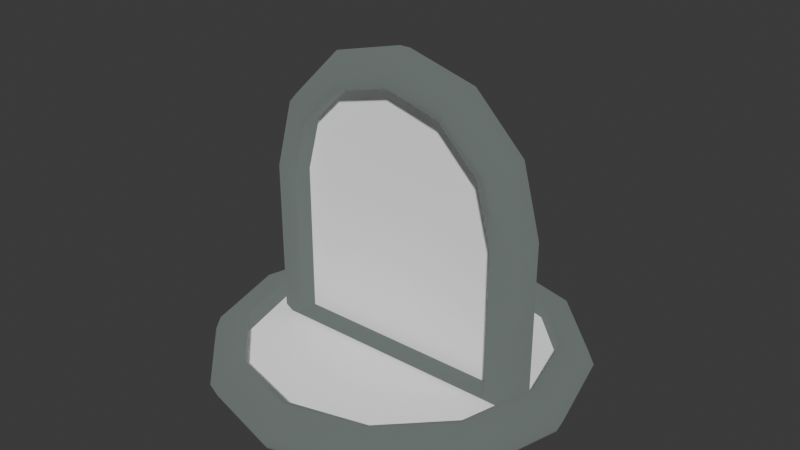 # Source: goals.blend  (saved by Blender 4.0.36; exported with 4.5.12 LTS)
import bpy
from mathutils import Matrix  # noqa: F401  (used for matrix-valued properties, if any)

bpy.ops.wm.read_factory_settings(use_empty=True)
scene = bpy.context.scene
scene.name = 'Scene'

# ---- materials (node trees are filled in below, after node groups)
mat_gate_post = bpy.data.materials.new('Gate Post')
mat_gate_post.use_backface_culling = True
mat_gate_post.use_transparent_shadow = False
mat_gate_post.diffuse_color = (0.01229, 0.01764, 0.01444, 1.0)
mat_gate_barrier = bpy.data.materials.new('Gate Barrier')
mat_gate_barrier.use_backface_culling = True
mat_gate_barrier.use_transparent_shadow = False

# ---- material node trees
mat_gate_post.use_nodes = True; mat_gate_post.node_tree.nodes.clear()
_N = mat_gate_post.node_tree.nodes; _L = mat_gate_post.node_tree.links
n0 = _N.new('ShaderNodeBsdfPrincipled'); n0.name = 'Principled BSDF'; n0.location = (10, 300)
n0.inputs[0].default_value = (0.01229, 0.01764, 0.01444, 1.0)
n0.inputs[2].default_value = 1.0
n0.inputs[27].default_value = (0.3835, 0.4475, 0.4223, 1.0)
n0.inputs[28].default_value = 0.3
n1 = _N.new('ShaderNodeOutputMaterial'); n1.name = 'Material Output'; n1.location = (320, 270)
_L.new(n0.outputs[0], n1.inputs[0])
n1.is_active_output = True
mat_gate_barrier.use_nodes = True; mat_gate_barrier.node_tree.nodes.clear()
_N = mat_gate_barrier.node_tree.nodes; _L = mat_gate_barrier.node_tree.links
n0 = _N.new('ShaderNodeBsdfPrincipled'); n0.name = 'Principled BSDF'; n0.location = (10, 300)
n0.inputs[0].default_value = (1.0, 1.0, 1.0, 1.0)
n0.inputs[1].default_value = 1.0
n0.inputs[2].default_value = 1.0
n1 = _N.new('ShaderNodeOutputMaterial'); n1.name = 'Material Output'; n1.location = (320, 270)
_L.new(n0.outputs[0], n1.inputs[0])
n1.is_active_output = True

# ---- world
world_world = bpy.data.worlds.new('World'); scene.world = world_world
world_world.use_nodes = True; world_world.node_tree.nodes.clear()
_N = world_world.node_tree.nodes; _L = world_world.node_tree.links
n0 = _N.new('ShaderNodeOutputWorld'); n0.name = 'World Output'; n0.location = (300, 300)
n1 = _N.new('ShaderNodeBackground'); n1.name = 'Background'; n1.location = (10, 300)
n1.inputs[0].default_value = (0.05088, 0.05088, 0.05088, 1.0)
_L.new(n1.outputs[0], n0.inputs[0])
n0.is_active_output = True
world_world.color = (0.05088, 0.05088, 0.05088)
world_world.use_sun_shadow = False
world_world.sun_shadow_jitter_overblur = 0.0

# ---- meshes
me_goalgate = bpy.data.meshes.new('GoalGate')
me_goalgate.from_pydata([(1.875, 4e-06, 2.0), (1.802, -0.1768, 2.0), (1.625, -0.25, 2.0), (1.448, -0.2475, 2.0), (1.448, 0.2475, 2.0), (1.625, 0.25, 2.0), (1.802, 0.1768, 2.0), (1.624, 4e-06, 2.937), (1.56, -0.1768, 2.901), (1.407, -0.25, 2.812), (1.254, -0.2475, 2.724), (1.254, 0.2475, 2.724), (1.407, 0.25, 2.812), (1.56, 0.1768, 2.901), (0.9375, 4e-06, 3.624), (0.9009, -0.1768, 3.56), (0.8125, -0.25, 3.407), (0.7241, -0.2475, 3.254), (0.7241, 4e-06, 3.254), (0.7241, 0.2475, 3.254), (0.8125, 0.25, 3.407), (0.9009, 0.1768, 3.56), (1.802, 0.1768, -4.8e-05), (1.625, 0.25, -4.8e-05), (-2.4e-05, 0.1768, -0.4268), (1.448, -0.2475, 0.04995), (1.625, -0.25, -4.8e-05), (1.802, -0.1768, -4.8e-05), (1.875, 4e-06, -4.8e-05), (1.677, 0.1768, -0.3018), (1.552, 0.25, -0.1768), (1.552, -0.25, -0.1768), (1.677, -0.1768, -0.3018), (1.729, 4e-06, -0.3536), (1.448, 0.1768, -0.4268), (1.448, 0.25, -0.2501), (1.448, 0.2475, 0.04995), (-2.4e-05, 4e-06, 0.04995), (1.448, -0.25, -0.2501), (1.448, -0.1768, -0.4268), (1.448, 4e-06, -0.5), (-2.4e-05, 0.25, -0.2501), (-2.4e-05, 0.2475, 0.04995), (-2.4e-05, -0.2475, 0.04995), (-2.4e-05, -0.25, -0.2501), (-2.4e-05, -0.1768, -0.4268), (-2.4e-05, 4e-06, -0.5), (-1.875, 4e-06, 2.0), (-1.802, -0.1768, 2.0), (-1.625, -0.25, 2.0), (-1.448, -0.2475, 2.0), (-1.448, 0.2475, 2.0), (-1.625, 0.25, 2.0), (-1.802, 0.1768, 2.0), (-1.624, 4e-06, 2.937), (-1.56, -0.1768, 2.901), (-1.407, -0.25, 2.812), (-1.254, -0.2475, 2.724), (-1.254, 4e-06, 2.724), (-1.254, 0.2475, 2.724), (-1.407, 0.25, 2.812), (-1.56, 0.1768, 2.901), (-0.9375, 4e-06, 3.624), (-0.9009, -0.1768, 3.56), (-0.8125, -0.25, 3.407), (-0.7242, -0.2475, 3.254), (-0.7242, 4e-06, 3.254), (-0.7242, 0.2475, 3.254), (-0.8125, 0.25, 3.407), (-0.9009, 0.1768, 3.56), (-1.802, 0.1768, -4.8e-05), (-1.625, 0.25, -4.8e-05), (-1.448, -0.2475, 0.04995), (-1.625, -0.25, -4.8e-05), (-1.802, -0.1768, -4.8e-05), (-1.875, 4e-06, -4.8e-05), (-1.677, 0.1768, -0.3018), (-1.552, 0.25, -0.1768), (-1.552, -0.25, -0.1768), (-1.677, -0.1768, -0.3018), (-1.729, 4e-06, -0.3536), (-1.448, 0.1768, -0.4268), (-1.448, 0.25, -0.2501), (-1.448, 0.2475, 0.04995), (-1.448, -0.25, -0.2501), (-1.448, -0.1768, -0.4268), (-1.448, 4e-06, -0.5), (-2.4e-05, 4e-06, 3.875), (-2.4e-05, -0.1768, 3.802), (-2.4e-05, -0.25, 3.625), (-2.4e-05, -0.2475, 3.448), (-2.4e-05, 4e-06, 3.448), (-2.4e-05, 0.2475, 3.448), (-2.4e-05, 0.25, 3.625), (-2.4e-05, 0.1768, 3.802), (1.448, 0.0, 2.0), (1.254, 0.0, 2.724), (1.448, 0.0, 0.05), (-1.448, 0.0, 2.0), (-1.448, 0.0, 0.05), (0.7241, 4e-06, 3.254), (-2.4e-05, 4e-06, 0.04995), (-1.254, 4e-06, 2.724), (-0.7242, 4e-06, 3.254), (-2.4e-05, 4e-06, 3.448), (1.448, 0.0, 2.0), (1.254, 0.0, 2.724), (1.448, 0.0, 0.05), (-1.448, 0.0, 2.0), (-1.448, 0.0, 0.05), (-1.7e-05, 0.0, 2.0), (-1.7e-05, 0.0, 2.724)], [], [(7, 8, 0), (8, 1, 0), (8, 9, 1), (9, 2, 1), (9, 10, 2), (10, 3, 2), (10, 96, 3), (96, 95, 3), (96, 11, 95), (11, 4, 95), (11, 12, 4), (12, 5, 4), (12, 13, 5), (13, 6, 5), (13, 7, 6), (7, 0, 6), (14, 15, 7), (15, 8, 7), (15, 16, 8), (16, 9, 8), (16, 17, 9), (17, 10, 9), (17, 18, 10), (18, 96, 10), (18, 19, 96), (19, 11, 96), (19, 20, 11), (20, 12, 11), (20, 21, 12), (21, 13, 12), (21, 14, 13), (14, 7, 13), (1, 27, 0), (27, 28, 0), (2, 26, 1), (26, 27, 1), (6, 22, 5), (22, 23, 5), (95, 97, 3), (97, 25, 3), (4, 36, 95), (36, 97, 95), (3, 25, 2), (25, 26, 2), (5, 23, 4), (23, 36, 4), (0, 28, 6), (28, 22, 6), (22, 29, 23), (29, 30, 23), (25, 31, 26), (26, 31, 27), (31, 32, 27), (28, 33, 22), (33, 29, 22), (27, 32, 28), (32, 33, 28), (23, 30, 36), (31, 38, 32), (38, 39, 32), (32, 39, 33), (39, 40, 33), (30, 35, 36), (29, 34, 30), (34, 35, 30), (33, 40, 29), (40, 34, 29), (25, 38, 31), (34, 24, 35), (24, 41, 35), (40, 46, 34), (46, 24, 34), (25, 43, 38), (43, 44, 38), (38, 44, 39), (44, 45, 39), (97, 37, 25), (37, 43, 25), (39, 45, 40), (45, 46, 40), (35, 41, 36), (41, 42, 36), (36, 42, 97), (42, 37, 97), (48, 55, 47), (55, 54, 47), (49, 56, 48), (56, 55, 48), (50, 57, 49), (57, 56, 49), (98, 58, 50), (58, 57, 50), (51, 59, 98), (59, 58, 98), (52, 60, 51), (60, 59, 51), (53, 61, 52), (61, 60, 52), (47, 54, 53), (54, 61, 53), (55, 63, 54), (63, 62, 54), (56, 64, 55), (64, 63, 55), (57, 65, 56), (65, 64, 56), (58, 66, 57), (66, 65, 57), (59, 67, 58), (67, 66, 58), (60, 68, 59), (68, 67, 59), (61, 69, 60), (69, 68, 60), (54, 62, 61), (62, 69, 61), (75, 74, 47), (74, 48, 47), (74, 73, 48), (73, 49, 48), (71, 70, 52), (70, 53, 52), (72, 99, 50), (99, 98, 50), (99, 83, 98), (83, 51, 98), (73, 72, 49), (72, 50, 49), (83, 71, 51), (71, 52, 51), (70, 75, 53), (75, 47, 53), (77, 76, 71), (76, 70, 71), (78, 72, 73), (79, 78, 74), (78, 73, 74), (76, 80, 70), (80, 75, 70), (80, 79, 75), (79, 74, 75), (77, 71, 83), (85, 84, 79), (84, 78, 79), (86, 85, 80), (85, 79, 80), (82, 77, 83), (82, 81, 77), (81, 76, 77), (81, 86, 76), (86, 80, 76), (84, 72, 78), (41, 24, 82), (24, 81, 82), (24, 46, 81), (46, 86, 81), (44, 43, 84), (43, 72, 84), (45, 44, 85), (44, 84, 85), (43, 37, 72), (37, 99, 72), (46, 45, 86), (45, 85, 86), (42, 41, 83), (41, 82, 83), (37, 42, 99), (42, 83, 99), (89, 16, 88), (16, 15, 88), (90, 17, 89), (17, 16, 89), (91, 18, 90), (18, 17, 90), (92, 19, 91), (19, 18, 91), (93, 20, 92), (20, 19, 92), (94, 21, 93), (21, 20, 93), (87, 14, 94), (14, 21, 94), (88, 15, 87), (15, 14, 87), (64, 89, 63), (89, 88, 63), (65, 90, 64), (90, 89, 64), (66, 91, 65), (91, 90, 65), (67, 92, 66), (92, 91, 66), (68, 93, 67), (93, 92, 67), (69, 94, 68), (94, 93, 68), (62, 87, 69), (87, 94, 69), (63, 88, 62), (88, 87, 62), (110, 108, 101), (108, 109, 101), (105, 110, 107), (110, 101, 107), (111, 102, 110), (102, 108, 110), (106, 111, 105), (111, 110, 105), (104, 103, 111), (103, 102, 111), (100, 104, 106), (104, 111, 106)])
me_goalgate.polygons.foreach_set('use_smooth', [True] * 212)
me_goalgate.polygons.foreach_set('material_index', [0, 0, 0, 0, 0, 0, 0, 0, 0, 0, 0, 0, 0, 0, 0, 0, 0, 0, 0, 0, 0, 0, 0, 0, 0, 0, 0, 0, 0, 0, 0, 0, 0, 0, 0, 0, 0, 0, 0, 0, 0, 0, 0, 0, 0, 0, 0, 0, 0, 0, 0, 0, 0, 0, 0, 0, 0, 0, 0, 0, 0, 0, 0, 0, 0, 0, 0, 0, 0, 0, 0, 0, 0, 0, 0, 0, 0, 0, 0, 0, 0, 0, 0, 0, 0, 0, 0, 0, 0, 0, 0, 0, 0, 0, 0, 0, 0, 0, 0, 0, 0, 0, 0, 0, 0, 0, 0, 0, 0, 0, 0, 0, 0, 0, 0, 0, 0, 0, 0, 0, 0, 0, 0, 0, 0, 0, 0, 0, 0, 0, 0, 0, 0, 0, 0, 0, 0, 0, 0, 0, 0, 0, 0, 0, 0, 0, 0, 0, 0, 0, 0, 0, 0, 0, 0, 0, 0, 0, 0, 0, 0, 0, 0, 0, 0, 0, 0, 0, 0, 0, 0, 0, 0, 0, 0, 0, 0, 0, 0, 0, 0, 0, 0, 0, 0, 0, 0, 0, 0, 0, 0, 0, 0, 0, 0, 0, 0, 0, 0, 0, 1, 1, 1, 1, 1, 1, 1, 1, 1, 1, 1, 1])
_uv = me_goalgate.uv_layers.new(name='UVMap')
_uv.uv.foreach_set('vector', [0.8557, 0.7738, 0.8418, 0.7658, 0.9107, 0.5685, 0.8418, 0.7658, 0.8947, 0.5685, 0.9107, 0.5685, 0.8418, 0.7658, 0.8083, 0.7464, 0.8947, 0.5685, 0.8083, 0.7464, 0.8559, 0.5685, 0.8947, 0.5685, 0.8083, 0.7464, 0.7747, 0.7271, 0.8559, 0.5685, 0.7747, 0.7271, 0.8172, 0.5685, 0.8559, 0.5685, 0.7747, 0.7271, 0.7747, 0.7271, 0.8172, 0.5685, 0.7747, 0.7271, 0.8172, 0.5685, 0.8172, 0.5685, 0.7747, 0.7271, 0.7747, 0.7271, 0.8172, 0.5685, 0.7747, 0.7271, 0.8172, 0.5685, 0.8172, 0.5685, 0.7747, 0.7271, 0.8083, 0.7464, 0.8172, 0.5685, 0.8083, 0.7464, 0.8559, 0.5685, 0.8172, 0.5685, 0.8083, 0.7464, 0.8418, 0.7658, 0.8559, 0.5685, 0.8418, 0.7658, 0.8947, 0.5685, 0.8559, 0.5685, 0.8418, 0.7658, 0.8557, 0.7738, 0.8947, 0.5685, 0.8557, 0.7738, 0.9107, 0.5685, 0.8947, 0.5685, 0.7053, 0.9241, 0.6973, 0.9102, 0.8557, 0.7738, 0.6973, 0.9102, 0.8418, 0.7658, 0.8557, 0.7738, 0.6973, 0.9102, 0.678, 0.8767, 0.8418, 0.7658, 0.678, 0.8767, 0.8083, 0.7464, 0.8418, 0.7658, 0.678, 0.8767, 0.6586, 0.8432, 0.8083, 0.7464, 0.6586, 0.8432, 0.7747, 0.7271, 0.8083, 0.7464, 0.6586, 0.8432, 0.6586, 0.8432, 0.7747, 0.7271, 0.6586, 0.8432, 0.7747, 0.7271, 0.7747, 0.7271, 0.6586, 0.8432, 0.6586, 0.8432, 0.7747, 0.7271, 0.6586, 0.8432, 0.7747, 0.7271, 0.7747, 0.7271, 0.6586, 0.8432, 0.678, 0.8767, 0.7747, 0.7271, 0.678, 0.8767, 0.8083, 0.7464, 0.7747, 0.7271, 0.678, 0.8767, 0.6973, 0.9102, 0.8083, 0.7464, 0.6973, 0.9102, 0.8418, 0.7658, 0.8083, 0.7464, 0.6973, 0.9102, 0.7053, 0.9241, 0.8418, 0.7658, 0.7053, 0.9241, 0.8557, 0.7738, 0.8418, 0.7658, 0.8947, 0.5685, 0.8947, 0.1304, 0.9107, 0.5685, 0.8947, 0.1304, 0.9107, 0.1304, 0.9107, 0.5685, 0.8559, 0.5685, 0.8559, 0.1304, 0.8947, 0.5685, 0.8559, 0.1304, 0.8947, 0.1304, 0.8947, 0.5685, 0.8947, 0.5685, 0.8947, 0.1304, 0.8559, 0.5685, 0.8947, 0.1304, 0.8559, 0.1304, 0.8559, 0.5685, 0.8172, 0.5685, 0.8172, 0.1413, 0.8172, 0.5685, 0.8172, 0.1413, 0.8172, 0.1413, 0.8172, 0.5685, 0.8172, 0.5685, 0.8172, 0.1413, 0.8172, 0.5685, 0.8172, 0.1413, 0.8172, 0.1413, 0.8172, 0.5685, 0.8172, 0.5685, 0.8172, 0.1413, 0.8559, 0.5685, 0.8172, 0.1413, 0.8559, 0.1304, 0.8559, 0.5685, 0.8559, 0.5685, 0.8559, 0.1304, 0.8172, 0.5685, 0.8559, 0.1304, 0.8172, 0.1413, 0.8172, 0.5685, 0.9107, 0.5685, 0.9107, 0.1304, 0.8947, 0.5685, 0.9107, 0.1304, 0.8947, 0.1304, 0.8947, 0.5685, 0.8947, 0.1304, 0.8673, 0.06427, 0.8559, 0.1304, 0.8673, 0.06427, 0.8399, 0.09165, 0.8559, 0.1304, 0.8172, 0.1413, 0.8399, 0.09165, 0.8559, 0.1304, 0.8559, 0.1304, 0.8399, 0.09165, 0.8947, 0.1304, 0.8399, 0.09165, 0.8673, 0.06427, 0.8947, 0.1304, 0.9107, 0.1304, 0.8786, 0.05293, 0.8947, 0.1304, 0.8786, 0.05293, 0.8673, 0.06427, 0.8947, 0.1304, 0.8947, 0.1304, 0.8673, 0.06427, 0.9107, 0.1304, 0.8673, 0.06427, 0.8786, 0.05293, 0.9107, 0.1304, 0.8559, 0.1304, 0.8399, 0.09165, 0.8172, 0.1413, 0.8399, 0.09165, 0.8172, 0.07561, 0.8673, 0.06427, 0.8172, 0.07561, 0.8172, 0.0369, 0.8673, 0.06427, 0.8673, 0.06427, 0.8172, 0.0369, 0.8786, 0.05293, 0.8172, 0.0369, 0.8172, 0.02084, 0.8786, 0.05293, 0.8399, 0.09165, 0.8172, 0.07561, 0.8172, 0.1413, 0.8673, 0.06427, 0.8172, 0.0369, 0.8399, 0.09165, 0.8172, 0.0369, 0.8172, 0.07561, 0.8399, 0.09165, 0.8786, 0.05293, 0.8172, 0.02084, 0.8673, 0.06427, 0.8172, 0.02084, 0.8172, 0.0369, 0.8673, 0.06427, 0.8172, 0.1413, 0.8172, 0.07561, 0.8399, 0.09165, 0.8172, 0.0369, 0.5, 0.0369, 0.8172, 0.07561, 0.5, 0.0369, 0.5, 0.07561, 0.8172, 0.07561, 0.8172, 0.02084, 0.5, 0.02084, 0.8172, 0.0369, 0.5, 0.02084, 0.5, 0.0369, 0.8172, 0.0369, 0.8172, 0.1413, 0.5, 0.1413, 0.8172, 0.07561, 0.5, 0.1413, 0.5, 0.07561, 0.8172, 0.07561, 0.8172, 0.07561, 0.5, 0.07561, 0.8172, 0.0369, 0.5, 0.07561, 0.5, 0.0369, 0.8172, 0.0369, 0.8172, 0.1413, 0.5, 0.1413, 0.8172, 0.1413, 0.5, 0.1413, 0.5, 0.1413, 0.8172, 0.1413, 0.8172, 0.0369, 0.5, 0.0369, 0.8172, 0.02084, 0.5, 0.0369, 0.5, 0.02084, 0.8172, 0.02084, 0.8172, 0.07561, 0.5, 0.07561, 0.8172, 0.1413, 0.5, 0.07561, 0.5, 0.1413, 0.8172, 0.1413, 0.8172, 0.1413, 0.5, 0.1413, 0.8172, 0.1413, 0.5, 0.1413, 0.5, 0.1413, 0.8172, 0.1413, 0.1053, 0.5685, 0.1582, 0.7658, 0.08928, 0.5685, 0.1582, 0.7658, 0.1443, 0.7738, 0.08928, 0.5685, 0.144, 0.5685, 0.1917, 0.7464, 0.1053, 0.5685, 0.1917, 0.7464, 0.1582, 0.7658, 0.1053, 0.5685, 0.1828, 0.5685, 0.2253, 0.7271, 0.144, 0.5685, 0.2253, 0.7271, 0.1917, 0.7464, 0.144, 0.5685, 0.1828, 0.5685, 0.2253, 0.7271, 0.1828, 0.5685, 0.2253, 0.7271, 0.2253, 0.7271, 0.1828, 0.5685, 0.1828, 0.5685, 0.2253, 0.7271, 0.1828, 0.5685, 0.2253, 0.7271, 0.2253, 0.7271, 0.1828, 0.5685, 0.144, 0.5685, 0.1917, 0.7464, 0.1828, 0.5685, 0.1917, 0.7464, 0.2253, 0.7271, 0.1828, 0.5685, 0.1053, 0.5685, 0.1582, 0.7658, 0.144, 0.5685, 0.1582, 0.7658, 0.1917, 0.7464, 0.144, 0.5685, 0.08928, 0.5685, 0.1443, 0.7738, 0.1053, 0.5685, 0.1443, 0.7738, 0.1582, 0.7658, 0.1053, 0.5685, 0.1582, 0.7658, 0.3027, 0.9102, 0.1443, 0.7738, 0.3027, 0.9102, 0.2946, 0.9241, 0.1443, 0.7738, 0.1917, 0.7464, 0.322, 0.8767, 0.1582, 0.7658, 0.322, 0.8767, 0.3027, 0.9102, 0.1582, 0.7658, 0.2253, 0.7271, 0.3414, 0.8432, 0.1917, 0.7464, 0.3414, 0.8432, 0.322, 0.8767, 0.1917, 0.7464, 0.2253, 0.7271, 0.3414, 0.8432, 0.2253, 0.7271, 0.3414, 0.8432, 0.3414, 0.8432, 0.2253, 0.7271, 0.2253, 0.7271, 0.3414, 0.8432, 0.2253, 0.7271, 0.3414, 0.8432, 0.3414, 0.8432, 0.2253, 0.7271, 0.1917, 0.7464, 0.322, 0.8767, 0.2253, 0.7271, 0.322, 0.8767, 0.3414, 0.8432, 0.2253, 0.7271, 0.1582, 0.7658, 0.3027, 0.9102, 0.1917, 0.7464, 0.3027, 0.9102, 0.322, 0.8767, 0.1917, 0.7464, 0.1443, 0.7738, 0.2946, 0.9241, 0.1582, 0.7658, 0.2946, 0.9241, 0.3027, 0.9102, 0.1582, 0.7658, 0.08928, 0.1304, 0.1053, 0.1304, 0.08928, 0.5685, 0.1053, 0.1304, 0.1053, 0.5685, 0.08928, 0.5685, 0.1053, 0.1304, 0.144, 0.1304, 0.1053, 0.5685, 0.144, 0.1304, 0.144, 0.5685, 0.1053, 0.5685, 0.144, 0.1304, 0.1053, 0.1304, 0.144, 0.5685, 0.1053, 0.1304, 0.1053, 0.5685, 0.144, 0.5685, 0.1828, 0.1413, 0.1828, 0.1413, 0.1828, 0.5685, 0.1828, 0.1413, 0.1828, 0.5685, 0.1828, 0.5685, 0.1828, 0.1413, 0.1828, 0.1413, 0.1828, 0.5685, 0.1828, 0.1413, 0.1828, 0.5685, 0.1828, 0.5685, 0.144, 0.1304, 0.1828, 0.1413, 0.144, 0.5685, 0.1828, 0.1413, 0.1828, 0.5685, 0.144, 0.5685, 0.1828, 0.1413, 0.144, 0.1304, 0.1828, 0.5685, 0.144, 0.1304, 0.144, 0.5685, 0.1828, 0.5685, 0.1053, 0.1304, 0.08928, 0.1304, 0.1053, 0.5685, 0.08928, 0.1304, 0.08928, 0.5685, 0.1053, 0.5685, 0.1601, 0.09165, 0.1327, 0.06427, 0.144, 0.1304, 0.1327, 0.06427, 0.1053, 0.1304, 0.144, 0.1304, 0.1601, 0.09165, 0.1828, 0.1413, 0.144, 0.1304, 0.1327, 0.06427, 0.1601, 0.09165, 0.1053, 0.1304, 0.1601, 0.09165, 0.144, 0.1304, 0.1053, 0.1304, 0.1327, 0.06427, 0.1214, 0.05293, 0.1053, 0.1304, 0.1214, 0.05293, 0.08928, 0.1304, 0.1053, 0.1304, 0.1214, 0.05293, 0.1327, 0.06427, 0.08928, 0.1304, 0.1327, 0.06427, 0.1053, 0.1304, 0.08928, 0.1304, 0.1601, 0.09165, 0.144, 0.1304, 0.1828, 0.1413, 0.1828, 0.0369, 0.1828, 0.07561, 0.1327, 0.06427, 0.1828, 0.07561, 0.1601, 0.09165, 0.1327, 0.06427, 0.1828, 0.02084, 0.1828, 0.0369, 0.1214, 0.05293, 0.1828, 0.0369, 0.1327, 0.06427, 0.1214, 0.05293, 0.1828, 0.07561, 0.1601, 0.09165, 0.1828, 0.1413, 0.1828, 0.07561, 0.1828, 0.0369, 0.1601, 0.09165, 0.1828, 0.0369, 0.1327, 0.06427, 0.1601, 0.09165, 0.1828, 0.0369, 0.1828, 0.02084, 0.1327, 0.06427, 0.1828, 0.02084, 0.1214, 0.05293, 0.1327, 0.06427, 0.1828, 0.07561, 0.1828, 0.1413, 0.1601, 0.09165, 0.5, 0.07561, 0.5, 0.0369, 0.1828, 0.07561, 0.5, 0.0369, 0.1828, 0.0369, 0.1828, 0.07561, 0.5, 0.0369, 0.5, 0.02084, 0.1828, 0.0369, 0.5, 0.02084, 0.1828, 0.02084, 0.1828, 0.0369, 0.5, 0.07561, 0.5, 0.1413, 0.1828, 0.07561, 0.5, 0.1413, 0.1828, 0.1413, 0.1828, 0.07561, 0.5, 0.0369, 0.5, 0.07561, 0.1828, 0.0369, 0.5, 0.07561, 0.1828, 0.07561, 0.1828, 0.0369, 0.5, 0.1413, 0.5, 0.1413, 0.1828, 0.1413, 0.5, 0.1413, 0.1828, 0.1413, 0.1828, 0.1413, 0.5, 0.02084, 0.5, 0.0369, 0.1828, 0.02084, 0.5, 0.0369, 0.1828, 0.0369, 0.1828, 0.02084, 0.5, 0.1413, 0.5, 0.07561, 0.1828, 0.1413, 0.5, 0.07561, 0.1828, 0.07561, 0.1828, 0.1413, 0.5, 0.1413, 0.5, 0.1413, 0.1828, 0.1413, 0.5, 0.1413, 0.1828, 0.1413, 0.1828, 0.1413, 0.5, 0.9244, 0.678, 0.8767, 0.5, 0.9631, 0.678, 0.8767, 0.6973, 0.9102, 0.5, 0.9631, 0.5, 0.8857, 0.6586, 0.8432, 0.5, 0.9244, 0.6586, 0.8432, 0.678, 0.8767, 0.5, 0.9244, 0.5, 0.8857, 0.6586, 0.8432, 0.5, 0.8857, 0.6586, 0.8432, 0.6586, 0.8432, 0.5, 0.8857, 0.5, 0.8857, 0.6586, 0.8432, 0.5, 0.8857, 0.6586, 0.8432, 0.6586, 0.8432, 0.5, 0.8857, 0.5, 0.9244, 0.678, 0.8767, 0.5, 0.8857, 0.678, 0.8767, 0.6586, 0.8432, 0.5, 0.8857, 0.5, 0.9631, 0.6973, 0.9102, 0.5, 0.9244, 0.6973, 0.9102, 0.678, 0.8767, 0.5, 0.9244, 0.5, 0.9792, 0.7053, 0.9241, 0.5, 0.9631, 0.7053, 0.9241, 0.6973, 0.9102, 0.5, 0.9631, 0.5, 0.9631, 0.6973, 0.9102, 0.5, 0.9792, 0.6973, 0.9102, 0.7053, 0.9241, 0.5, 0.9792, 0.322, 0.8767, 0.5, 0.9244, 0.3027, 0.9102, 0.5, 0.9244, 0.5, 0.9631, 0.3027, 0.9102, 0.3414, 0.8432, 0.5, 0.8857, 0.322, 0.8767, 0.5, 0.8857, 0.5, 0.9244, 0.322, 0.8767, 0.3414, 0.8432, 0.5, 0.8857, 0.3414, 0.8432, 0.5, 0.8857, 0.5, 0.8857, 0.3414, 0.8432, 0.3414, 0.8432, 0.5, 0.8857, 0.3414, 0.8432, 0.5, 0.8857, 0.5, 0.8857, 0.3414, 0.8432, 0.322, 0.8767, 0.5, 0.9244, 0.3414, 0.8432, 0.5, 0.9244, 0.5, 0.8857, 0.3414, 0.8432, 0.3027, 0.9102, 0.5, 0.9631, 0.322, 0.8767, 0.5, 0.9631, 0.5, 0.9244, 0.322, 0.8767, 0.2946, 0.9241, 0.5, 0.9792, 0.3027, 0.9102, 0.5, 0.9792, 0.5, 0.9631, 0.3027, 0.9102, 0.3027, 0.9102, 0.5, 0.9631, 0.2946, 0.9241, 0.5, 0.9631, 0.5, 0.9792, 0.2946, 0.9241, 0.5, 0.5685, 0.1828, 0.5685, 0.5, 0.1413, 0.1828, 0.5685, 0.1828, 0.1413, 0.5, 0.1413, 0.8172, 0.5685, 0.5, 0.5685, 0.8172, 0.1413, 0.5, 0.5685, 0.5, 0.1413, 0.8172, 0.1413, 0.5, 0.7271, 0.2253, 0.7271, 0.5, 0.5685, 0.2253, 0.7271, 0.1828, 0.5685, 0.5, 0.5685, 0.7747, 0.7271, 0.5, 0.7271, 0.8172, 0.5685, 0.5, 0.7271, 0.5, 0.5685, 0.8172, 0.5685, 0.5, 0.8857, 0.3414, 0.8432, 0.5, 0.7271, 0.3414, 0.8432, 0.2253, 0.7271, 0.5, 0.7271, 0.6586, 0.8432, 0.5, 0.8857, 0.7747, 0.7271, 0.5, 0.8857, 0.5, 0.7271, 0.7747, 0.7271])
me_goalgate.materials.append(mat_gate_post)
me_goalgate.materials.append(mat_gate_barrier)
me_goalgate.update()
me_goalgate.normals_split_custom_set([tuple(v) for v in zip(*[iter([0.866, -8.044e-06, 0.5, 0.6376, -0.6767, 0.3681, 0.992, 3.872e-06, 0.1266, 0.6376, -0.6767, 0.3681, 0.7181, -0.6894, 0.09505, 0.992, 3.872e-06, 0.1266, 0.6376, -0.6767, 0.3681, 0.3424, -0.9237, 0.1721, 0.7181, -0.6894, 0.09505, 0.3424, -0.9237, 0.1721, 0.2931, -0.9556, 0.02972, 0.7181, -0.6894, 0.09505, 0.3424, -0.9237, 0.1721, -0.7081, -0.1636, -0.6869, 0.2931, -0.9556, 0.02972, -0.7081, -0.1636, -0.6869, -0.4685, -0.8771, -0.106, 0.2931, -0.9556, 0.02972, -0.7081, -0.1636, -0.6869, -0.4873, -4.345e-05, -0.8733, -0.4685, -0.8771, -0.106, -0.4873, -4.345e-05, -0.8733, -0.9491, -0.3005, -0.09403, -0.4685, -0.8771, -0.106, -0.4873, -4.345e-05, -0.8733, -0.4665, 0.6469, -0.6032, -0.9491, -0.3005, -0.09403, -0.4665, 0.6469, -0.6032, -0.7639, 0.6375, -0.1007, -0.9491, -0.3005, -0.09403, -0.4665, 0.6469, -0.6032, 0.1907, 0.9755, 0.1101, -0.7639, 0.6375, -0.1007, 0.1907, 0.9755, 0.1101, 0.2029, 0.9787, 0.03173, -0.7639, 0.6375, -0.1007, 0.1907, 0.9755, 0.1101, 0.6376, 0.6767, 0.3681, 0.2029, 0.9787, 0.03173, 0.6376, 0.6767, 0.3681, 0.7181, 0.6894, 0.09506, 0.2029, 0.9787, 0.03173, 0.6376, 0.6767, 0.3681, 0.866, -8.044e-06, 0.5, 0.7181, 0.6894, 0.09506, 0.866, -8.044e-06, 0.5, 0.992, 3.872e-06, 0.1266, 0.7181, 0.6894, 0.09506, 0.5, -2.208e-05, 0.866, 0.3681, -0.6768, 0.6375, 0.866, -8.044e-06, 0.5, 0.3681, -0.6768, 0.6375, 0.6376, -0.6767, 0.3681, 0.866, -8.044e-06, 0.5, 0.3681, -0.6768, 0.6375, 0.11, -0.9755, 0.1906, 0.6376, -0.6767, 0.3681, 0.11, -0.9755, 0.1906, 0.3424, -0.9237, 0.1721, 0.6376, -0.6767, 0.3681, 0.11, -0.9755, 0.1906, -0.768, -0.5093, -0.3883, 0.3424, -0.9237, 0.1721, -0.768, -0.5093, -0.3883, -0.7081, -0.1636, -0.6869, 0.3424, -0.9237, 0.1721, -0.768, -0.5093, -0.3883, -0.2295, 2.991e-05, -0.9733, -0.7081, -0.1636, -0.6869, -0.2295, 2.991e-05, -0.9733, -0.4873, -4.345e-05, -0.8733, -0.7081, -0.1636, -0.6869, -0.2295, 2.991e-05, -0.9733, -0.1472, 0.6758, -0.7222, -0.4873, -4.345e-05, -0.8733, -0.1472, 0.6758, -0.7222, -0.4665, 0.6469, -0.6032, -0.4873, -4.345e-05, -0.8733, -0.1472, 0.6758, -0.7222, 0.11, 0.9755, 0.1906, -0.4665, 0.6469, -0.6032, 0.11, 0.9755, 0.1906, 0.1907, 0.9755, 0.1101, -0.4665, 0.6469, -0.6032, 0.11, 0.9755, 0.1906, 0.3681, 0.6768, 0.6375, 0.1907, 0.9755, 0.1101, 0.3681, 0.6768, 0.6375, 0.6376, 0.6767, 0.3681, 0.1907, 0.9755, 0.1101, 0.3681, 0.6768, 0.6375, 0.5, -2.208e-05, 0.866, 0.6376, 0.6767, 0.3681, 0.5, -2.208e-05, 0.866, 0.866, -8.044e-06, 0.5, 0.6376, 0.6767, 0.3681, 0.7181, -0.6894, 0.09505, 0.7195, -0.6793, -0.1445, 0.992, 3.872e-06, 0.1266, 0.7195, -0.6793, -0.1445, 0.9824, -1.526e-05, -0.1866, 0.992, 3.872e-06, 0.1266, 0.2931, -0.9556, 0.02972, 0.2118, -0.9761, -0.04822, 0.7181, -0.6894, 0.09505, 0.2118, -0.9761, -0.04822, 0.7195, -0.6793, -0.1445, 0.7181, -0.6894, 0.09505, 0.7181, 0.6894, 0.09506, 0.7194, 0.6794, -0.1448, 0.2029, 0.9787, 0.03173, 0.7194, 0.6794, -0.1448, 0.2119, 0.9764, -0.04218, 0.2029, 0.9787, 0.03173, -0.9491, -0.3005, -0.09403, -0.7072, -7.403e-06, 0.7071, -0.4685, -0.8771, -0.106, -0.7072, -7.403e-06, 0.7071, -0.308, -0.9013, 0.3045, -0.4685, -0.8771, -0.106, -0.7639, 0.6375, -0.1007, -0.3078, 0.9005, 0.3072, -0.9491, -0.3005, -0.09403, -0.3078, 0.9005, 0.3072, -0.7072, -7.403e-06, 0.7071, -0.9491, -0.3005, -0.09403, -0.4685, -0.8771, -0.106, -0.308, -0.9013, 0.3045, 0.2931, -0.9556, 0.02972, -0.308, -0.9013, 0.3045, 0.2118, -0.9761, -0.04822, 0.2931, -0.9556, 0.02972, 0.2029, 0.9787, 0.03173, 0.2119, 0.9764, -0.04218, -0.7639, 0.6375, -0.1007, 0.2119, 0.9764, -0.04218, -0.3078, 0.9005, 0.3072, -0.7639, 0.6375, -0.1007, 0.992, 3.872e-06, 0.1266, 0.9824, -1.526e-05, -0.1866, 0.7181, 0.6894, 0.09506, 0.9824, -1.526e-05, -0.1866, 0.7194, 0.6794, -0.1448, 0.7181, 0.6894, 0.09506, 0.7194, 0.6794, -0.1448, 0.5654, 0.7596, -0.3214, 0.2119, 0.9764, -0.04218, 0.5654, 0.7596, -0.3214, 0.1789, 0.973, -0.1458, 0.2119, 0.9764, -0.04218, -0.308, -0.9013, 0.3045, 0.1791, -0.9755, -0.1275, 0.2118, -0.9761, -0.04822, 0.2118, -0.9761, -0.04822, 0.1791, -0.9755, -0.1275, 0.7195, -0.6793, -0.1445, 0.1791, -0.9755, -0.1275, 0.6592, -0.6854, -0.3093, 0.7195, -0.6793, -0.1445, 0.9824, -1.526e-05, -0.1866, 0.8388, 0.1007, -0.535, 0.7194, 0.6794, -0.1448, 0.8388, 0.1007, -0.535, 0.5654, 0.7596, -0.3214, 0.7194, 0.6794, -0.1448, 0.7195, -0.6793, -0.1445, 0.6592, -0.6854, -0.3093, 0.9824, -1.526e-05, -0.1866, 0.6592, -0.6854, -0.3093, 0.8388, 0.1007, -0.535, 0.9824, -1.526e-05, -0.1866, 0.2119, 0.9764, -0.04218, 0.1789, 0.973, -0.1458, -0.3078, 0.9005, 0.3072, 0.1791, -0.9755, -0.1275, 0.07496, -0.9729, -0.2186, 0.6592, -0.6854, -0.3093, 0.07496, -0.9729, -0.2186, -0.06559, -0.6349, -0.7698, 0.6592, -0.6854, -0.3093, 0.6592, -0.6854, -0.3093, -0.06559, -0.6349, -0.7698, 0.8388, 0.1007, -0.535, -0.06559, -0.6349, -0.7698, 0.5932, -0.1698, -0.7869, 0.8388, 0.1007, -0.535, 0.1789, 0.973, -0.1458, 0.09124, 0.9726, -0.214, -0.3078, 0.9005, 0.3072, 0.5654, 0.7596, -0.3214, 0.3478, 0.831, -0.4341, 0.1789, 0.973, -0.1458, 0.3478, 0.831, -0.4341, 0.09124, 0.9726, -0.214, 0.1789, 0.973, -0.1458, 0.8388, 0.1007, -0.535, 0.5932, -0.1698, -0.7869, 0.5654, 0.7596, -0.3214, 0.5932, -0.1698, -0.7869, 0.3478, 0.831, -0.4341, 0.5654, 0.7596, -0.3214, -0.308, -0.9013, 0.3045, 0.07496, -0.9729, -0.2186, 0.1791, -0.9755, -0.1275, 0.3478, 0.831, -0.4341, 0.0, 0.707, -0.7072, 0.09124, 0.9726, -0.214, 0.0, 0.707, -0.7072, 0.0, 0.9816, -0.191, 0.09124, 0.9726, -0.214, 0.5932, -0.1698, -0.7869, 0.00017, 0.3831, -0.9237, 0.3478, 0.831, -0.4341, 0.00017, 0.3831, -0.9237, 0.0, 0.707, -0.7072, 0.3478, 0.831, -0.4341, -0.308, -0.9013, 0.3045, 0.0, -0.7041, 0.7101, 0.07496, -0.9729, -0.2186, 0.0, -0.7041, 0.7101, 0.0, -0.9816, -0.191, 0.07496, -0.9729, -0.2186, 0.07496, -0.9729, -0.2186, 0.0, -0.9816, -0.191, -0.06559, -0.6349, -0.7698, 0.0, -0.9816, -0.191, 0.0, -0.707, -0.7072, -0.06559, -0.6349, -0.7698, -0.7072, -7.403e-06, 0.7071, -3.709e-10, -1.001e-05, 1.0, -0.308, -0.9013, 0.3045, -3.709e-10, -1.001e-05, 1.0, 0.0, -0.7041, 0.7101, -0.308, -0.9013, 0.3045, -0.06559, -0.6349, -0.7698, 0.0, -0.707, -0.7072, 0.5932, -0.1698, -0.7869, 0.0, -0.707, -0.7072, 0.00017, 0.3831, -0.9237, 0.5932, -0.1698, -0.7869, 0.09124, 0.9726, -0.214, 0.0, 0.9816, -0.191, -0.3078, 0.9005, 0.3072, 0.0, 0.9816, -0.191, -4.884e-10, 0.7042, 0.71, -0.3078, 0.9005, 0.3072, -0.3078, 0.9005, 0.3072, -4.884e-10, 0.7042, 0.71, -0.7072, -7.403e-06, 0.7071, -4.884e-10, 0.7042, 0.71, -3.709e-10, -1.001e-05, 1.0, -0.7072, -7.403e-06, 0.7071, -0.6355, -0.68, 0.3658, -0.7113, -0.6781, 0.1853, -0.9712, 0.233, -0.04878, -0.7113, -0.6781, 0.1853, -0.866, -8.005e-06, 0.5, -0.9712, 0.233, -0.04878, -0.1747, -0.9752, 0.136, -0.2129, -0.977, 0.01165, -0.6355, -0.68, 0.3658, -0.2129, -0.977, 0.01165, -0.7113, -0.6781, 0.1853, -0.6355, -0.68, 0.3658, 0.6978, -0.6425, 0.3166, 0.8514, -0.123, -0.5098, -0.1747, -0.9752, 0.136, 0.8514, -0.123, -0.5098, -0.2129, -0.977, 0.01165, -0.1747, -0.9752, 0.136, 0.9059, -0.0305, -0.4223, 0.4873, -4.554e-05, -0.8732, 0.6978, -0.6425, 0.3166, 0.4873, -4.554e-05, -0.8732, 0.8514, -0.123, -0.5098, 0.6978, -0.6425, 0.3166, 0.7649, 0.6378, -0.09013, 0.2864, 0.4082, -0.8668, 0.9059, -0.0305, -0.4223, 0.2864, 0.4082, -0.8668, 0.4873, -4.554e-05, -0.8732, 0.9059, -0.0305, -0.4223, -0.2034, 0.9786, 0.03172, -0.2207, 0.9752, 0.01362, 0.7649, 0.6378, -0.09013, -0.2207, 0.9752, 0.01362, 0.2864, 0.4082, -0.8668, 0.7649, 0.6378, -0.09013, -0.7181, 0.6894, 0.09506, -0.6898, 0.7014, 0.1795, -0.2034, 0.9786, 0.03172, -0.6898, 0.7014, 0.1795, -0.2207, 0.9752, 0.01362, -0.2034, 0.9786, 0.03172, -0.9712, 0.233, -0.04878, -0.866, -8.005e-06, 0.5, -0.7181, 0.6894, 0.09506, -0.866, -8.005e-06, 0.5, -0.6898, 0.7014, 0.1795, -0.7181, 0.6894, 0.09506, -0.7113, -0.6781, 0.1853, -0.3681, -0.6768, 0.6375, -0.866, -8.005e-06, 0.5, -0.3681, -0.6768, 0.6375, -0.5, -5.354e-06, 0.866, -0.866, -8.005e-06, 0.5, -0.2129, -0.977, 0.01165, -0.1101, -0.9755, 0.1906, -0.7113, -0.6781, 0.1853, -0.1101, -0.9755, 0.1906, -0.3681, -0.6768, 0.6375, -0.7113, -0.6781, 0.1853, 0.8514, -0.123, -0.5098, 0.1351, -0.7427, -0.6559, -0.2129, -0.977, 0.01165, 0.1351, -0.7427, -0.6559, -0.1101, -0.9755, 0.1906, -0.2129, -0.977, 0.01165, 0.4873, -4.554e-05, -0.8732, 0.2295, 2.339e-05, -0.9733, 0.8514, -0.123, -0.5098, 0.2295, 2.339e-05, -0.9733, 0.1351, -0.7427, -0.6559, 0.8514, -0.123, -0.5098, 0.2864, 0.4082, -0.8668, 0.1346, 0.9747, -0.1784, 0.4873, -4.554e-05, -0.8732, 0.1346, 0.9747, -0.1784, 0.2295, 2.339e-05, -0.9733, 0.4873, -4.554e-05, -0.8732, -0.2207, 0.9752, 0.01362, -0.1718, 0.9803, 0.09703, 0.2864, 0.4082, -0.8668, -0.1718, 0.9803, 0.09703, 0.1346, 0.9747, -0.1784, 0.2864, 0.4082, -0.8668, -0.6898, 0.7014, 0.1795, -0.5037, 0.7187, 0.4794, -0.2207, 0.9752, 0.01362, -0.5037, 0.7187, 0.4794, -0.1718, 0.9803, 0.09703, -0.2207, 0.9752, 0.01362, -0.866, -8.005e-06, 0.5, -0.5, -5.354e-06, 0.866, -0.6898, 0.7014, 0.1795, -0.5, -5.354e-06, 0.866, -0.5037, 0.7187, 0.4794, -0.6898, 0.7014, 0.1795, -0.9789, 0.2025, -0.02846, -0.7194, -0.6793, -0.1448, -0.9712, 0.233, -0.04878, -0.7194, -0.6793, -0.1448, -0.6355, -0.68, 0.3658, -0.9712, 0.233, -0.04878, -0.7194, -0.6793, -0.1448, -0.2199, -0.9748, 0.03775, -0.6355, -0.68, 0.3658, -0.2199, -0.9748, 0.03775, -0.1747, -0.9752, 0.136, -0.6355, -0.68, 0.3658, -0.2168, 0.975, -0.04833, -0.5305, 0.8314, -0.1654, -0.2034, 0.9786, 0.03172, -0.5305, 0.8314, -0.1654, -0.7181, 0.6894, 0.09506, -0.2034, 0.9786, 0.03172, 0.308, -0.9013, 0.3045, 0.7071, -7.745e-06, 0.7071, 0.6978, -0.6425, 0.3166, 0.7071, -7.745e-06, 0.7071, 0.9059, -0.0305, -0.4223, 0.6978, -0.6425, 0.3166, 0.7071, -7.745e-06, 0.7071, 0.3079, 0.9007, 0.3064, 0.9059, -0.0305, -0.4223, 0.3079, 0.9007, 0.3064, 0.7649, 0.6378, -0.09013, 0.9059, -0.0305, -0.4223, -0.2199, -0.9748, 0.03775, 0.308, -0.9013, 0.3045, -0.1747, -0.9752, 0.136, 0.308, -0.9013, 0.3045, 0.6978, -0.6425, 0.3166, -0.1747, -0.9752, 0.136, 0.3079, 0.9007, 0.3064, -0.2168, 0.975, -0.04833, 0.7649, 0.6378, -0.09013, -0.2168, 0.975, -0.04833, -0.2034, 0.9786, 0.03172, 0.7649, 0.6378, -0.09013, -0.5305, 0.8314, -0.1654, -0.9789, 0.2025, -0.02846, -0.7181, 0.6894, 0.09506, -0.9789, 0.2025, -0.02846, -0.9712, 0.233, -0.04878, -0.7181, 0.6894, 0.09506, -0.1794, 0.9724, -0.1491, -0.4925, 0.8525, -0.1751, -0.2168, 0.975, -0.04833, -0.4925, 0.8525, -0.1751, -0.5305, 0.8314, -0.1654, -0.2168, 0.975, -0.04833, -0.1248, -0.9919, 0.02209, 0.308, -0.9013, 0.3045, -0.2199, -0.9748, 0.03775, -0.6684, -0.4472, -0.5944, -0.1248, -0.9919, 0.02209, -0.7194, -0.6793, -0.1448, -0.1248, -0.9919, 0.02209, -0.2199, -0.9748, 0.03775, -0.7194, -0.6793, -0.1448, -0.4925, 0.8525, -0.1751, -0.9093, 0.1993, -0.3653, -0.5305, 0.8314, -0.1654, -0.9093, 0.1993, -0.3653, -0.9789, 0.2025, -0.02846, -0.5305, 0.8314, -0.1654, -0.9093, 0.1993, -0.3653, -0.6684, -0.4472, -0.5944, -0.9789, 0.2025, -0.02846, -0.6684, -0.4472, -0.5944, -0.7194, -0.6793, -0.1448, -0.9789, 0.2025, -0.02846, -0.1794, 0.9724, -0.1491, -0.2168, 0.975, -0.04833, 0.3079, 0.9007, 0.3064, -0.4112, -0.6846, -0.6018, -0.07496, -0.9729, -0.2186, -0.6684, -0.4472, -0.5944, -0.07496, -0.9729, -0.2186, -0.1248, -0.9919, 0.02209, -0.6684, -0.4472, -0.5944, -0.5924, -0.1718, -0.7871, -0.4112, -0.6846, -0.6018, -0.9093, 0.1993, -0.3653, -0.4112, -0.6846, -0.6018, -0.6684, -0.4472, -0.5944, -0.9093, 0.1993, -0.3653, -0.1008, 0.9705, -0.2189, -0.1794, 0.9724, -0.1491, 0.3079, 0.9007, 0.3064, -0.1008, 0.9705, -0.2189, -0.3478, 0.831, -0.4341, -0.1794, 0.9724, -0.1491, -0.3478, 0.831, -0.4341, -0.4925, 0.8525, -0.1751, -0.1794, 0.9724, -0.1491, -0.3478, 0.831, -0.4341, -0.5924, -0.1718, -0.7871, -0.4925, 0.8525, -0.1751, -0.5924, -0.1718, -0.7871, -0.9093, 0.1993, -0.3653, -0.4925, 0.8525, -0.1751, -0.07496, -0.9729, -0.2186, 0.308, -0.9013, 0.3045, -0.1248, -0.9919, 0.02209, 0.0, 0.9816, -0.191, 0.0, 0.707, -0.7072, -0.1008, 0.9705, -0.2189, 0.0, 0.707, -0.7072, -0.3478, 0.831, -0.4341, -0.1008, 0.9705, -0.2189, 0.0, 0.707, -0.7072, 0.00017, 0.3831, -0.9237, -0.3478, 0.831, -0.4341, 0.00017, 0.3831, -0.9237, -0.5924, -0.1718, -0.7871, -0.3478, 0.831, -0.4341, 0.0, -0.9816, -0.191, 0.0, -0.7041, 0.7101, -0.07496, -0.9729, -0.2186, 0.0, -0.7041, 0.7101, 0.308, -0.9013, 0.3045, -0.07496, -0.9729, -0.2186, 0.0, -0.707, -0.7072, 0.0, -0.9816, -0.191, -0.4112, -0.6846, -0.6018, 0.0, -0.9816, -0.191, -0.07496, -0.9729, -0.2186, -0.4112, -0.6846, -0.6018, 0.0, -0.7041, 0.7101, -3.709e-10, -1.001e-05, 1.0, 0.308, -0.9013, 0.3045, -3.709e-10, -1.001e-05, 1.0, 0.7071, -7.745e-06, 0.7071, 0.308, -0.9013, 0.3045, 0.00017, 0.3831, -0.9237, 0.0, -0.707, -0.7072, -0.5924, -0.1718, -0.7871, 0.0, -0.707, -0.7072, -0.4112, -0.6846, -0.6018, -0.5924, -0.1718, -0.7871, -4.884e-10, 0.7042, 0.71, 0.0, 0.9816, -0.191, 0.3079, 0.9007, 0.3064, 0.0, 0.9816, -0.191, -0.1008, 0.9705, -0.2189, 0.3079, 0.9007, 0.3064, -3.709e-10, -1.001e-05, 1.0, -4.884e-10, 0.7042, 0.71, 0.7071, -7.745e-06, 0.7071, -4.884e-10, 0.7042, 0.71, 0.3079, 0.9007, 0.3064, 0.7071, -7.745e-06, 0.7071, 9.468e-06, -0.9755, 0.2202, 0.11, -0.9755, 0.1906, 0.01227, -0.5774, 0.8163, 0.11, -0.9755, 0.1906, 0.3681, -0.6768, 0.6375, 0.01227, -0.5774, 0.8163, 0.0828, -0.7512, -0.6549, -0.768, -0.5093, -0.3883, 9.468e-06, -0.9755, 0.2202, -0.768, -0.5093, -0.3883, 0.11, -0.9755, 0.1906, 9.468e-06, -0.9755, 0.2202, 0.1305, 0.0, -0.9914, -0.2295, 2.991e-05, -0.9733, 0.0828, -0.7512, -0.6549, -0.2295, 2.991e-05, -0.9733, -0.768, -0.5093, -0.3883, 0.0828, -0.7512, -0.6549, 0.0828, 0.7512, -0.6549, -0.1472, 0.6758, -0.7222, 0.1305, 0.0, -0.9914, -0.1472, 0.6758, -0.7222, -0.2295, 2.991e-05, -0.9733, 0.1305, 0.0, -0.9914, -9.55e-06, 0.9755, 0.2202, 0.11, 0.9755, 0.1906, 0.0828, 0.7512, -0.6549, 0.11, 0.9755, 0.1906, -0.1472, 0.6758, -0.7222, 0.0828, 0.7512, -0.6549, -9.122e-07, 0.6768, 0.7362, 0.3681, 0.6768, 0.6375, -9.55e-06, 0.9755, 0.2202, 0.3681, 0.6768, 0.6375, 0.11, 0.9755, 0.1906, -9.55e-06, 0.9755, 0.2202, 0.1313, 7.244e-09, 0.9913, 0.5, -2.208e-05, 0.866, -9.122e-07, 0.6768, 0.7362, 0.5, -2.208e-05, 0.866, 0.3681, 0.6768, 0.6375, -9.122e-07, 0.6768, 0.7362, 0.01227, -0.5774, 0.8163, 0.3681, -0.6768, 0.6375, 0.1313, 7.244e-09, 0.9913, 0.3681, -0.6768, 0.6375, 0.5, -2.208e-05, 0.866, 0.1313, 7.244e-09, 0.9913, -0.1101, -0.9755, 0.1906, 9.468e-06, -0.9755, 0.2202, -0.3681, -0.6768, 0.6375, 9.468e-06, -0.9755, 0.2202, 0.01227, -0.5774, 0.8163, -0.3681, -0.6768, 0.6375, 0.1351, -0.7427, -0.6559, 0.0828, -0.7512, -0.6549, -0.1101, -0.9755, 0.1906, 0.0828, -0.7512, -0.6549, 9.468e-06, -0.9755, 0.2202, -0.1101, -0.9755, 0.1906, 0.2295, 2.339e-05, -0.9733, 0.1305, 0.0, -0.9914, 0.1351, -0.7427, -0.6559, 0.1305, 0.0, -0.9914, 0.0828, -0.7512, -0.6549, 0.1351, -0.7427, -0.6559, 0.1346, 0.9747, -0.1784, 0.0828, 0.7512, -0.6549, 0.2295, 2.339e-05, -0.9733, 0.0828, 0.7512, -0.6549, 0.1305, 0.0, -0.9914, 0.2295, 2.339e-05, -0.9733, -0.1718, 0.9803, 0.09703, -9.55e-06, 0.9755, 0.2202, 0.1346, 0.9747, -0.1784, -9.55e-06, 0.9755, 0.2202, 0.0828, 0.7512, -0.6549, 0.1346, 0.9747, -0.1784, -0.5037, 0.7187, 0.4794, -9.122e-07, 0.6768, 0.7362, -0.1718, 0.9803, 0.09703, -9.122e-07, 0.6768, 0.7362, -9.55e-06, 0.9755, 0.2202, -0.1718, 0.9803, 0.09703, -0.5, -5.354e-06, 0.866, 0.1313, 7.244e-09, 0.9913, -0.5037, 0.7187, 0.4794, 0.1313, 7.244e-09, 0.9913, -9.122e-07, 0.6768, 0.7362, -0.5037, 0.7187, 0.4794, -0.3681, -0.6768, 0.6375, 0.01227, -0.5774, 0.8163, -0.5, -5.354e-06, 0.866, 0.01227, -0.5774, 0.8163, 0.1313, 7.244e-09, 0.9913, -0.5, -5.354e-06, 0.866, -8.124e-07, -1.0, -2.61e-07, 6.127e-07, -1.0, 1.847e-06, -5.616e-07, -1.0, -1.443e-06, 6.127e-07, -1.0, 1.847e-06, 2.762e-06, -1.0, 0.0, -5.616e-07, -1.0, -1.443e-06, 0.0, -1.0, 0.0, -8.124e-07, -1.0, -2.61e-07, -1.639e-06, -1.0, -1.217e-06, -8.124e-07, -1.0, -2.61e-07, -5.616e-07, -1.0, -1.443e-06, -1.639e-06, -1.0, -1.217e-06, -1.339e-06, -1.0, 2.527e-06, -1.595e-06, -1.0, 3.719e-06, -8.124e-07, -1.0, -2.61e-07, -1.595e-06, -1.0, 3.719e-06, 6.127e-07, -1.0, 1.847e-06, -8.124e-07, -1.0, -2.61e-07, 2.762e-07, -1.0, 2.135e-06, -1.339e-06, -1.0, 2.527e-06, 0.0, -1.0, 0.0, -1.339e-06, -1.0, 2.527e-06, -8.124e-07, -1.0, -2.61e-07, 0.0, -1.0, 0.0, -4.64e-07, -1.0, 6.002e-06, -2.606e-06, -1.0, 3.986e-06, -1.339e-06, -1.0, 2.527e-06, -2.606e-06, -1.0, 3.986e-06, -1.595e-06, -1.0, 3.719e-06, -1.339e-06, -1.0, 2.527e-06, 2.763e-06, -1.0, 1.031e-05, -4.64e-07, -1.0, 6.002e-06, 2.762e-07, -1.0, 2.135e-06, -4.64e-07, -1.0, 6.002e-06, -1.339e-06, -1.0, 2.527e-06, 2.762e-07, -1.0, 2.135e-06])] * 3)])
me_goalring = bpy.data.meshes.new('GoalRing')
me_goalring.from_pydata([(2.375, 3.6e-05, -4e-06), (2.302, 3.6e-05, 0.1768), (2.125, 3.6e-05, 0.25), (1.948, 3.6e-05, 0.2475), (1.687, -0.9741, -4e-06), (1.948, 3.6e-05, -0.2475), (2.125, 3.6e-05, -0.25), (2.302, 3.6e-05, -0.1768), (2.057, 1.188, -4e-06), (1.993, 1.151, 0.1768), (1.84, 1.063, 0.25), (1.687, 0.9742, 0.2475), (1.687, 0.9742, -0.2475), (1.84, 1.063, -0.25), (1.993, 1.151, -0.1768), (1.187, 2.057, -4e-06), (1.151, 1.993, 0.1768), (1.062, 1.84, 0.25), (0.9741, 1.687, 0.2475), (-1.948, 3.6e-05, -4e-06), (0.9741, 1.687, -0.2475), (1.062, 1.84, -0.25), (1.151, 1.993, -0.1768), (-3.1e-05, 2.375, -4e-06), (-3.1e-05, 2.302, 0.1768), (-3.1e-05, 2.125, 0.25), (-3.1e-05, 1.948, 0.2475), (-3.1e-05, 1.948, -4e-06), (-3.1e-05, 1.948, -0.2475), (-3.1e-05, 2.125, -0.25), (-3.1e-05, 2.302, -0.1768), (-1.188, 2.057, -4e-06), (-1.151, 1.993, 0.1768), (-1.063, 1.84, 0.25), (-0.9742, 1.687, 0.2475), (1.948, 3.6e-05, -4e-06), (-0.9742, 1.687, -0.2475), (-1.063, 1.84, -0.25), (-1.151, 1.993, -0.1768), (-2.057, 1.188, -4e-06), (-1.993, 1.151, 0.1768), (-1.84, 1.063, 0.25), (-1.687, 0.9742, 0.2475), (-1.687, 0.9742, -0.2475), (-1.84, 1.063, -0.25), (-1.993, 1.151, -0.1768), (-2.375, 3.6e-05, -4e-06), (-2.302, 3.6e-05, 0.1768), (-2.125, 3.6e-05, 0.25), (-1.948, 3.6e-05, 0.2475), (-0.9742, -1.687, -4e-06), (-1.948, 3.6e-05, -0.2475), (-2.125, 3.6e-05, -0.25), (-2.302, 3.6e-05, -0.1768), (-2.057, -1.187, -4e-06), (-1.993, -1.151, 0.1768), (-1.84, -1.062, 0.25), (-1.687, -0.9741, 0.2475), (-1.687, -0.9741, -4e-06), (-1.687, -0.9741, -0.2475), (-1.84, -1.062, -0.25), (-1.993, -1.151, -0.1768), (-1.188, -2.057, -4e-06), (-1.151, -1.993, 0.1768), (-1.063, -1.84, 0.25), (-0.9742, -1.687, 0.2475), (-1.687, 0.9742, -4e-06), (-0.9742, -1.687, -0.2475), (-1.063, -1.84, -0.25), (-1.151, -1.993, -0.1768), (-3.1e-05, -2.375, -4e-06), (-3.1e-05, -2.302, 0.1768), (-3.1e-05, -2.125, 0.25), (-3.1e-05, -1.948, 0.2475), (-0.9742, 1.687, -4e-06), (-3.1e-05, -1.948, -0.2475), (-3.1e-05, -2.125, -0.25), (-3.1e-05, -2.302, -0.1768), (1.187, -2.057, -4e-06), (1.151, -1.993, 0.1768), (1.062, -1.84, 0.25), (0.9741, -1.687, 0.2475), (0.9741, -1.687, -0.2475), (1.062, -1.84, -0.25), (1.151, -1.993, -0.1768), (2.057, -1.187, -4e-06), (1.993, -1.151, 0.1768), (1.84, -1.062, 0.25), (1.687, -0.9741, 0.2475), (1.687, -0.9741, -0.2475), (1.84, -1.062, -0.25), (1.993, -1.151, -0.1768), (-3.1e-05, -1.948, -4e-06), (0.9741, -1.687, -4e-06), (1.687, 0.9742, -4e-06), (0.9741, 1.687, -4e-06), (1.687, -0.9741, 0.0), (-1.948, 3e-05, 0.0), (-3e-05, 1.948, 0.0), (1.948, 3e-05, 0.0), (-0.9742, -1.687, 0.0), (-1.687, -0.9741, 0.0), (-1.687, 0.9742, 0.0), (-0.9742, 1.687, 0.0), (-3e-05, 0.9742, 0.0), (-3e-05, 3e-05, 0.0), (-3e-05, -1.948, 0.0), (0.9741, -1.687, 0.0), (1.687, 0.9742, 0.0), (0.9741, 1.687, 0.0), (-3e-05, -0.9741, 0.0)], [], [(8, 9, 0), (9, 1, 0), (9, 10, 1), (10, 2, 1), (10, 11, 2), (11, 3, 2), (20, 95, 28), (95, 27, 28), (89, 4, 5), (4, 35, 5), (12, 13, 5), (13, 6, 5), (13, 14, 6), (14, 7, 6), (14, 8, 7), (8, 0, 7), (15, 16, 8), (16, 9, 8), (16, 17, 9), (17, 10, 9), (17, 18, 10), (18, 11, 10), (28, 27, 36), (27, 74, 36), (36, 74, 43), (74, 66, 43), (20, 21, 12), (21, 13, 12), (21, 22, 13), (22, 14, 13), (22, 15, 14), (15, 8, 14), (23, 24, 15), (24, 16, 15), (24, 25, 16), (25, 17, 16), (25, 26, 17), (26, 18, 17), (43, 66, 51), (66, 19, 51), (51, 19, 59), (19, 58, 59), (28, 29, 20), (29, 21, 20), (29, 30, 21), (30, 22, 21), (30, 23, 22), (23, 15, 22), (31, 32, 23), (32, 24, 23), (32, 33, 24), (33, 25, 24), (33, 34, 25), (34, 26, 25), (59, 58, 67), (58, 50, 67), (67, 50, 75), (50, 92, 75), (36, 37, 28), (37, 29, 28), (37, 38, 29), (38, 30, 29), (38, 31, 30), (31, 23, 30), (39, 40, 31), (40, 32, 31), (40, 41, 32), (41, 33, 32), (41, 42, 33), (42, 34, 33), (75, 92, 82), (92, 93, 82), (82, 93, 89), (93, 4, 89), (43, 44, 36), (44, 37, 36), (44, 45, 37), (45, 38, 37), (45, 39, 38), (39, 31, 38), (46, 47, 39), (47, 40, 39), (47, 48, 40), (48, 41, 40), (48, 49, 41), (49, 42, 41), (35, 3, 94), (3, 11, 94), (4, 88, 35), (88, 3, 35), (51, 52, 43), (52, 44, 43), (52, 53, 44), (53, 45, 44), (53, 46, 45), (46, 39, 45), (54, 55, 46), (55, 47, 46), (55, 56, 47), (56, 48, 47), (56, 57, 48), (57, 49, 48), (95, 18, 27), (18, 26, 27), (94, 11, 95), (11, 18, 95), (59, 60, 51), (60, 52, 51), (60, 61, 52), (61, 53, 52), (61, 54, 53), (54, 46, 53), (62, 63, 54), (63, 55, 54), (63, 64, 55), (64, 56, 55), (64, 65, 56), (65, 57, 56), (74, 34, 66), (34, 42, 66), (27, 26, 74), (26, 34, 74), (67, 68, 59), (68, 60, 59), (68, 69, 60), (69, 61, 60), (69, 62, 61), (62, 54, 61), (70, 71, 62), (71, 63, 62), (71, 72, 63), (72, 64, 63), (72, 73, 64), (73, 65, 64), (19, 49, 58), (49, 57, 58), (66, 42, 19), (42, 49, 19), (75, 76, 67), (76, 68, 67), (76, 77, 68), (77, 69, 68), (77, 70, 69), (70, 62, 69), (78, 79, 70), (79, 71, 70), (79, 80, 71), (80, 72, 71), (80, 81, 72), (81, 73, 72), (50, 65, 92), (65, 73, 92), (58, 57, 50), (57, 65, 50), (82, 83, 75), (83, 76, 75), (83, 84, 76), (84, 77, 76), (84, 78, 77), (78, 70, 77), (85, 86, 78), (86, 79, 78), (86, 87, 79), (87, 80, 79), (87, 88, 80), (88, 81, 80), (93, 81, 4), (81, 88, 4), (92, 73, 93), (73, 81, 93), (89, 90, 82), (90, 83, 82), (90, 91, 83), (91, 84, 83), (91, 85, 84), (85, 78, 84), (0, 1, 85), (1, 86, 85), (1, 2, 86), (2, 87, 86), (2, 3, 87), (3, 88, 87), (12, 94, 20), (94, 95, 20), (5, 35, 12), (35, 94, 12), (5, 6, 89), (6, 90, 89), (6, 7, 90), (7, 91, 90), (7, 0, 91), (0, 85, 91), (100, 106, 101), (106, 110, 101), (97, 101, 105), (101, 110, 105), (102, 97, 104), (97, 105, 104), (103, 102, 98), (102, 104, 98), (110, 106, 96), (106, 107, 96), (110, 96, 105), (96, 99, 105), (105, 99, 104), (99, 108, 104), (104, 108, 98), (108, 109, 98)])
me_goalring.polygons.foreach_set('use_smooth', [1, 1, 1, 1, 1, 1, 1, 1, 1, 1, 1, 1, 1, 1, 1, 1, 1, 1, 1, 1, 1, 1, 1, 1, 1, 1, 1, 1, 1, 1, 1, 1, 1, 1, 1, 1, 1, 1, 1, 1, 1, 1, 1, 1, 1, 1, 1, 1, 1, 1, 1, 1, 1, 1, 1, 1, 1, 1, 1, 1, 1, 1, 1, 1, 1, 1, 1, 1, 1, 1, 1, 1, 1, 1, 1, 1, 1, 1, 1, 1, 1, 1, 1, 1, 1, 1, 1, 1, 1, 1, 1, 1, 1, 1, 1, 1, 1, 1, 1, 1, 1, 1, 1, 1, 1, 1, 1, 1, 1, 1, 1, 1, 1, 1, 1, 1, 1, 1, 1, 1, 1, 1, 1, 1, 1, 1, 1, 1, 1, 1, 1, 1, 1, 1, 1, 1, 1, 1, 1, 1, 1, 1, 1, 1, 1, 1, 1, 1, 1, 1, 1, 1, 1, 1, 1, 1, 1, 1, 1, 1, 1, 1, 1, 1, 1, 1, 1, 1, 1, 1, 1, 1, 1, 1, 1, 1, 1, 1, 1, 1, 1, 1, 1, 1, 1, 1, 1, 1, 1, 1, 1, 1, 0, 0, 0, 0, 0, 0, 0, 0, 0, 0, 0, 0, 0, 0, 0, 0])
me_goalring.polygons.foreach_set('material_index', [0, 0, 0, 0, 0, 0, 0, 0, 0, 0, 0, 0, 0, 0, 0, 0, 0, 0, 0, 0, 0, 0, 0, 0, 0, 0, 0, 0, 0, 0, 0, 0, 0, 0, 0, 0, 0, 0, 0, 0, 0, 0, 0, 0, 0, 0, 0, 0, 0, 0, 0, 0, 0, 0, 0, 0, 0, 0, 0, 0, 0, 0, 0, 0, 0, 0, 0, 0, 0, 0, 0, 0, 0, 0, 0, 0, 0, 0, 0, 0, 0, 0, 0, 0, 0, 0, 0, 0, 0, 0, 0, 0, 0, 0, 0, 0, 0, 0, 0, 0, 0, 0, 0, 0, 0, 0, 0, 0, 0, 0, 0, 0, 0, 0, 0, 0, 0, 0, 0, 0, 0, 0, 0, 0, 0, 0, 0, 0, 0, 0, 0, 0, 0, 0, 0, 0, 0, 0, 0, 0, 0, 0, 0, 0, 0, 0, 0, 0, 0, 0, 0, 0, 0, 0, 0, 0, 0, 0, 0, 0, 0, 0, 0, 0, 0, 0, 0, 0, 0, 0, 0, 0, 0, 0, 0, 0, 0, 0, 0, 0, 0, 0, 0, 0, 0, 0, 0, 0, 0, 0, 0, 0, 1, 1, 1, 1, 1, 1, 1, 1, 1, 1, 1, 1, 1, 1, 1, 1])
_uv = me_goalring.uv_layers.new(name='UVMap')
_uv.uv.foreach_set('vector', [0.9268, 0.7464, 0.9136, 0.7388, 0.9928, 0.5, 0.9136, 0.7388, 0.9776, 0.5, 0.9928, 0.5, 0.9136, 0.7388, 0.8819, 0.7205, 0.9776, 0.5, 0.8819, 0.7205, 0.941, 0.5, 0.9776, 0.5, 0.8819, 0.7205, 0.8501, 0.7021, 0.941, 0.5, 0.8501, 0.7021, 0.9043, 0.5, 0.941, 0.5, 0.7021, 0.8501, 0.7021, 0.8501, 0.5, 0.9043, 0.7021, 0.8501, 0.5, 0.9043, 0.5, 0.9043, 0.8501, 0.2979, 0.8501, 0.2979, 0.9043, 0.5, 0.8501, 0.2979, 0.9043, 0.5, 0.9043, 0.5, 0.8501, 0.7021, 0.8819, 0.7205, 0.9043, 0.5, 0.8819, 0.7205, 0.941, 0.5, 0.9043, 0.5, 0.8819, 0.7205, 0.9136, 0.7388, 0.941, 0.5, 0.9136, 0.7388, 0.9776, 0.5, 0.941, 0.5, 0.9136, 0.7388, 0.9268, 0.7464, 0.9776, 0.5, 0.9268, 0.7464, 0.9928, 0.5, 0.9776, 0.5, 0.7464, 0.9268, 0.7388, 0.9137, 0.9268, 0.7464, 0.7388, 0.9137, 0.9136, 0.7388, 0.9268, 0.7464, 0.7388, 0.9137, 0.7205, 0.8819, 0.9136, 0.7388, 0.7205, 0.8819, 0.8819, 0.7205, 0.9136, 0.7388, 0.7205, 0.8819, 0.7021, 0.8501, 0.8819, 0.7205, 0.7021, 0.8501, 0.8501, 0.7021, 0.8819, 0.7205, 0.5, 0.9043, 0.5, 0.9043, 0.2979, 0.8501, 0.5, 0.9043, 0.2979, 0.8501, 0.2979, 0.8501, 0.2979, 0.8501, 0.2979, 0.8501, 0.1499, 0.7021, 0.2979, 0.8501, 0.1499, 0.7021, 0.1499, 0.7021, 0.7021, 0.8501, 0.7205, 0.8819, 0.8501, 0.7021, 0.7205, 0.8819, 0.8819, 0.7205, 0.8501, 0.7021, 0.7205, 0.8819, 0.7388, 0.9137, 0.8819, 0.7205, 0.7388, 0.9137, 0.9136, 0.7388, 0.8819, 0.7205, 0.7388, 0.9137, 0.7464, 0.9268, 0.9136, 0.7388, 0.7464, 0.9268, 0.9268, 0.7464, 0.9136, 0.7388, 0.5, 0.9929, 0.5, 0.9777, 0.7464, 0.9268, 0.5, 0.9777, 0.7388, 0.9137, 0.7464, 0.9268, 0.5, 0.9777, 0.5, 0.941, 0.7388, 0.9137, 0.5, 0.941, 0.7205, 0.8819, 0.7388, 0.9137, 0.5, 0.941, 0.5, 0.9043, 0.7205, 0.8819, 0.5, 0.9043, 0.7021, 0.8501, 0.7205, 0.8819, 0.1499, 0.7021, 0.1499, 0.7021, 0.09571, 0.5, 0.1499, 0.7021, 0.09571, 0.5, 0.09571, 0.5, 0.09571, 0.5, 0.09571, 0.5, 0.1499, 0.2979, 0.09571, 0.5, 0.1499, 0.2979, 0.1499, 0.2979, 0.5, 0.9043, 0.5, 0.941, 0.7021, 0.8501, 0.5, 0.941, 0.7205, 0.8819, 0.7021, 0.8501, 0.5, 0.941, 0.5, 0.9777, 0.7205, 0.8819, 0.5, 0.9777, 0.7388, 0.9137, 0.7205, 0.8819, 0.5, 0.9777, 0.5, 0.9929, 0.7388, 0.9137, 0.5, 0.9929, 0.7464, 0.9268, 0.7388, 0.9137, 0.2536, 0.9268, 0.2612, 0.9137, 0.5, 0.9929, 0.2612, 0.9137, 0.5, 0.9777, 0.5, 0.9929, 0.2612, 0.9137, 0.2795, 0.8819, 0.5, 0.9777, 0.2795, 0.8819, 0.5, 0.941, 0.5, 0.9777, 0.2795, 0.8819, 0.2979, 0.8501, 0.5, 0.941, 0.2979, 0.8501, 0.5, 0.9043, 0.5, 0.941, 0.1499, 0.2979, 0.1499, 0.2979, 0.2979, 0.1499, 0.1499, 0.2979, 0.2979, 0.1499, 0.2979, 0.1499, 0.2979, 0.1499, 0.2979, 0.1499, 0.5, 0.09572, 0.2979, 0.1499, 0.5, 0.09572, 0.5, 0.09572, 0.2979, 0.8501, 0.2795, 0.8819, 0.5, 0.9043, 0.2795, 0.8819, 0.5, 0.941, 0.5, 0.9043, 0.2795, 0.8819, 0.2612, 0.9137, 0.5, 0.941, 0.2612, 0.9137, 0.5, 0.9777, 0.5, 0.941, 0.2612, 0.9137, 0.2536, 0.9268, 0.5, 0.9777, 0.2536, 0.9268, 0.5, 0.9929, 0.5, 0.9777, 0.07317, 0.7464, 0.08634, 0.7388, 0.2536, 0.9268, 0.08634, 0.7388, 0.2612, 0.9137, 0.2536, 0.9268, 0.08634, 0.7388, 0.1181, 0.7205, 0.2612, 0.9137, 0.1181, 0.7205, 0.2795, 0.8819, 0.2612, 0.9137, 0.1181, 0.7205, 0.1499, 0.7021, 0.2795, 0.8819, 0.1499, 0.7021, 0.2979, 0.8501, 0.2795, 0.8819, 0.5, 0.09572, 0.5, 0.09572, 0.7021, 0.1499, 0.5, 0.09572, 0.7021, 0.1499, 0.7021, 0.1499, 0.7021, 0.1499, 0.7021, 0.1499, 0.8501, 0.2979, 0.7021, 0.1499, 0.8501, 0.2979, 0.8501, 0.2979, 0.1499, 0.7021, 0.1181, 0.7205, 0.2979, 0.8501, 0.1181, 0.7205, 0.2795, 0.8819, 0.2979, 0.8501, 0.1181, 0.7205, 0.08634, 0.7388, 0.2795, 0.8819, 0.08634, 0.7388, 0.2612, 0.9137, 0.2795, 0.8819, 0.08634, 0.7388, 0.07317, 0.7464, 0.2612, 0.9137, 0.07317, 0.7464, 0.2536, 0.9268, 0.2612, 0.9137, 0.007141, 0.5, 0.02234, 0.5, 0.07317, 0.7464, 0.02234, 0.5, 0.08634, 0.7388, 0.07317, 0.7464, 0.02234, 0.5, 0.05902, 0.5, 0.08634, 0.7388, 0.05902, 0.5, 0.1181, 0.7205, 0.08634, 0.7388, 0.05902, 0.5, 0.09571, 0.5, 0.1181, 0.7205, 0.09571, 0.5, 0.1499, 0.7021, 0.1181, 0.7205, 0.9043, 0.5, 0.9043, 0.5, 0.8501, 0.7021, 0.9043, 0.5, 0.8501, 0.7021, 0.8501, 0.7021, 0.8501, 0.2979, 0.8501, 0.2979, 0.9043, 0.5, 0.8501, 0.2979, 0.9043, 0.5, 0.9043, 0.5, 0.09571, 0.5, 0.05902, 0.5, 0.1499, 0.7021, 0.05902, 0.5, 0.1181, 0.7205, 0.1499, 0.7021, 0.05902, 0.5, 0.02234, 0.5, 0.1181, 0.7205, 0.02234, 0.5, 0.08634, 0.7388, 0.1181, 0.7205, 0.02234, 0.5, 0.007141, 0.5, 0.08634, 0.7388, 0.007141, 0.5, 0.07317, 0.7464, 0.08634, 0.7388, 0.07317, 0.2536, 0.08634, 0.2612, 0.007141, 0.5, 0.08634, 0.2612, 0.02234, 0.5, 0.007141, 0.5, 0.08634, 0.2612, 0.1181, 0.2795, 0.02234, 0.5, 0.1181, 0.2795, 0.05902, 0.5, 0.02234, 0.5, 0.1181, 0.2795, 0.1499, 0.2979, 0.05902, 0.5, 0.1499, 0.2979, 0.09571, 0.5, 0.05902, 0.5, 0.7021, 0.8501, 0.7021, 0.8501, 0.5, 0.9043, 0.7021, 0.8501, 0.5, 0.9043, 0.5, 0.9043, 0.8501, 0.7021, 0.8501, 0.7021, 0.7021, 0.8501, 0.8501, 0.7021, 0.7021, 0.8501, 0.7021, 0.8501, 0.1499, 0.2979, 0.1181, 0.2795, 0.09571, 0.5, 0.1181, 0.2795, 0.05902, 0.5, 0.09571, 0.5, 0.1181, 0.2795, 0.08634, 0.2612, 0.05902, 0.5, 0.08634, 0.2612, 0.02234, 0.5, 0.05902, 0.5, 0.08634, 0.2612, 0.07317, 0.2536, 0.02234, 0.5, 0.07317, 0.2536, 0.007141, 0.5, 0.02234, 0.5, 0.2536, 0.07318, 0.2612, 0.08635, 0.07317, 0.2536, 0.2612, 0.08635, 0.08634, 0.2612, 0.07317, 0.2536, 0.2612, 0.08635, 0.2795, 0.1181, 0.08634, 0.2612, 0.2795, 0.1181, 0.1181, 0.2795, 0.08634, 0.2612, 0.2795, 0.1181, 0.2979, 0.1499, 0.1181, 0.2795, 0.2979, 0.1499, 0.1499, 0.2979, 0.1181, 0.2795, 0.2979, 0.8501, 0.2979, 0.8501, 0.1499, 0.7021, 0.2979, 0.8501, 0.1499, 0.7021, 0.1499, 0.7021, 0.5, 0.9043, 0.5, 0.9043, 0.2979, 0.8501, 0.5, 0.9043, 0.2979, 0.8501, 0.2979, 0.8501, 0.2979, 0.1499, 0.2795, 0.1181, 0.1499, 0.2979, 0.2795, 0.1181, 0.1181, 0.2795, 0.1499, 0.2979, 0.2795, 0.1181, 0.2612, 0.08635, 0.1181, 0.2795, 0.2612, 0.08635, 0.08634, 0.2612, 0.1181, 0.2795, 0.2612, 0.08635, 0.2536, 0.07318, 0.08634, 0.2612, 0.2536, 0.07318, 0.07317, 0.2536, 0.08634, 0.2612, 0.5, 0.007156, 0.5, 0.02235, 0.2536, 0.07318, 0.5, 0.02235, 0.2612, 0.08635, 0.2536, 0.07318, 0.5, 0.02235, 0.5, 0.05904, 0.2612, 0.08635, 0.5, 0.05904, 0.2795, 0.1181, 0.2612, 0.08635, 0.5, 0.05904, 0.5, 0.09572, 0.2795, 0.1181, 0.5, 0.09572, 0.2979, 0.1499, 0.2795, 0.1181, 0.09571, 0.5, 0.09571, 0.5, 0.1499, 0.2979, 0.09571, 0.5, 0.1499, 0.2979, 0.1499, 0.2979, 0.1499, 0.7021, 0.1499, 0.7021, 0.09571, 0.5, 0.1499, 0.7021, 0.09571, 0.5, 0.09571, 0.5, 0.5, 0.09572, 0.5, 0.05904, 0.2979, 0.1499, 0.5, 0.05904, 0.2795, 0.1181, 0.2979, 0.1499, 0.5, 0.05904, 0.5, 0.02235, 0.2795, 0.1181, 0.5, 0.02235, 0.2612, 0.08635, 0.2795, 0.1181, 0.5, 0.02235, 0.5, 0.007156, 0.2612, 0.08635, 0.5, 0.007156, 0.2536, 0.07318, 0.2612, 0.08635, 0.7464, 0.07318, 0.7388, 0.08635, 0.5, 0.007156, 0.7388, 0.08635, 0.5, 0.02235, 0.5, 0.007156, 0.7388, 0.08635, 0.7205, 0.1181, 0.5, 0.02235, 0.7205, 0.1181, 0.5, 0.05904, 0.5, 0.02235, 0.7205, 0.1181, 0.7021, 0.1499, 0.5, 0.05904, 0.7021, 0.1499, 0.5, 0.09572, 0.5, 0.05904, 0.2979, 0.1499, 0.2979, 0.1499, 0.5, 0.09572, 0.2979, 0.1499, 0.5, 0.09572, 0.5, 0.09572, 0.1499, 0.2979, 0.1499, 0.2979, 0.2979, 0.1499, 0.1499, 0.2979, 0.2979, 0.1499, 0.2979, 0.1499, 0.7021, 0.1499, 0.7205, 0.1181, 0.5, 0.09572, 0.7205, 0.1181, 0.5, 0.05904, 0.5, 0.09572, 0.7205, 0.1181, 0.7388, 0.08635, 0.5, 0.05904, 0.7388, 0.08635, 0.5, 0.02235, 0.5, 0.05904, 0.7388, 0.08635, 0.7464, 0.07318, 0.5, 0.02235, 0.7464, 0.07318, 0.5, 0.007156, 0.5, 0.02235, 0.9268, 0.2536, 0.9136, 0.2612, 0.7464, 0.07318, 0.9136, 0.2612, 0.7388, 0.08635, 0.7464, 0.07318, 0.9136, 0.2612, 0.8819, 0.2795, 0.7388, 0.08635, 0.8819, 0.2795, 0.7205, 0.1181, 0.7388, 0.08635, 0.8819, 0.2795, 0.8501, 0.2979, 0.7205, 0.1181, 0.8501, 0.2979, 0.7021, 0.1499, 0.7205, 0.1181, 0.7021, 0.1499, 0.7021, 0.1499, 0.8501, 0.2979, 0.7021, 0.1499, 0.8501, 0.2979, 0.8501, 0.2979, 0.5, 0.09572, 0.5, 0.09572, 0.7021, 0.1499, 0.5, 0.09572, 0.7021, 0.1499, 0.7021, 0.1499, 0.8501, 0.2979, 0.8819, 0.2795, 0.7021, 0.1499, 0.8819, 0.2795, 0.7205, 0.1181, 0.7021, 0.1499, 0.8819, 0.2795, 0.9136, 0.2612, 0.7205, 0.1181, 0.9136, 0.2612, 0.7388, 0.08635, 0.7205, 0.1181, 0.9136, 0.2612, 0.9268, 0.2536, 0.7388, 0.08635, 0.9268, 0.2536, 0.7464, 0.07318, 0.7388, 0.08635, 0.9928, 0.5, 0.9776, 0.5, 0.9268, 0.2536, 0.9776, 0.5, 0.9136, 0.2612, 0.9268, 0.2536, 0.9776, 0.5, 0.941, 0.5, 0.9136, 0.2612, 0.941, 0.5, 0.8819, 0.2795, 0.9136, 0.2612, 0.941, 0.5, 0.9043, 0.5, 0.8819, 0.2795, 0.9043, 0.5, 0.8501, 0.2979, 0.8819, 0.2795, 0.8501, 0.7021, 0.8501, 0.7021, 0.7021, 0.8501, 0.8501, 0.7021, 0.7021, 0.8501, 0.7021, 0.8501, 0.9043, 0.5, 0.9043, 0.5, 0.8501, 0.7021, 0.9043, 0.5, 0.8501, 0.7021, 0.8501, 0.7021, 0.9043, 0.5, 0.941, 0.5, 0.8501, 0.2979, 0.941, 0.5, 0.8819, 0.2795, 0.8501, 0.2979, 0.941, 0.5, 0.9776, 0.5, 0.8819, 0.2795, 0.9776, 0.5, 0.9136, 0.2612, 0.8819, 0.2795, 0.9776, 0.5, 0.9928, 0.5, 0.9136, 0.2612, 0.9928, 0.5, 0.9268, 0.2536, 0.9136, 0.2612, 0.2979, 0.1499, 0.5, 0.09572, 0.1499, 0.2979, 0.5, 0.09572, 0.5, 0.2979, 0.1499, 0.2979, 0.09571, 0.5, 0.1499, 0.2979, 0.5, 0.5, 0.1499, 0.2979, 0.5, 0.2979, 0.5, 0.5, 0.1499, 0.7021, 0.09571, 0.5, 0.5, 0.7021, 0.09571, 0.5, 0.5, 0.5, 0.5, 0.7021, 0.2979, 0.8501, 0.1499, 0.7021, 0.5, 0.9043, 0.1499, 0.7021, 0.5, 0.7021, 0.5, 0.9043, 0.5, 0.2979, 0.5, 0.09572, 0.8501, 0.2979, 0.5, 0.09572, 0.7021, 0.1499, 0.8501, 0.2979, 0.5, 0.2979, 0.8501, 0.2979, 0.5, 0.5, 0.8501, 0.2979, 0.9043, 0.5, 0.5, 0.5, 0.5, 0.5, 0.9043, 0.5, 0.5, 0.7021, 0.9043, 0.5, 0.8501, 0.7021, 0.5, 0.7021, 0.5, 0.7021, 0.8501, 0.7021, 0.5, 0.9043, 0.8501, 0.7021, 0.7021, 0.8501, 0.5, 0.9043])
me_goalring.materials.append(mat_gate_post)
me_goalring.materials.append(mat_gate_barrier)
me_goalring.update()
me_goalring.normals_split_custom_set([tuple(v) for v in zip(*[iter([0.866, 0.5, -3.602e-06, 0.7251, 0.1745, 0.6661, 1.0, 1.129e-08, -2.258e-08, 0.7251, 0.1745, 0.6661, 0.7362, 8.048e-07, 0.6767, 1.0, 1.129e-08, -2.258e-08, 0.7251, 0.1745, 0.6661, 0.1907, 0.1101, 0.9755, 0.7362, 8.048e-07, 0.6767, 0.1907, 0.1101, 0.9755, 0.1237, 0.02466, 0.992, 0.7362, 8.048e-07, 0.6767, 0.1907, 0.1101, 0.9755, -0.625, -0.1683, 0.7623, 0.1237, 0.02466, 0.992, -0.625, -0.1683, 0.7623, -0.7174, -0.6163, 0.3249, 0.1237, 0.02466, 0.992, -0.2459, -0.4258, -0.8708, -0.2802, -0.96, -1.378e-06, -0.1159, -0.6215, -0.7748, -0.2802, -0.96, -1.378e-06, 0.1838, -0.983, 8.814e-06, -0.1159, -0.6215, -0.7748, -0.1056, 0.8927, -0.4381, -0.6278, 0.7784, -3.283e-05, -0.3025, 0.7576, -0.5785, -0.6278, 0.7784, -3.283e-05, -0.8715, 0.4903, -7.061e-05, -0.3025, 0.7576, -0.5785, -0.8181, -0.4271, -0.3852, 0.2028, -0.001326, -0.9792, -0.3025, 0.7576, -0.5785, 0.2028, -0.001326, -0.9792, 0.02931, 0.1033, -0.9942, -0.3025, 0.7576, -0.5785, 0.2028, -0.001326, -0.9792, 0.6375, 0.3681, -0.6768, 0.02931, 0.1033, -0.9942, 0.6375, 0.3681, -0.6768, 0.6961, -9.162e-07, -0.7179, 0.02931, 0.1033, -0.9942, 0.6375, 0.3681, -0.6768, 0.866, 0.5, -3.602e-06, 0.6961, -9.162e-07, -0.7179, 0.866, 0.5, -3.602e-06, 1.0, 1.129e-08, -2.258e-08, 0.6961, -9.162e-07, -0.7179, 0.6564, 0.7338, -0.1754, 0.4196, 0.7805, 0.4634, 0.866, 0.5, -3.602e-06, 0.4196, 0.7805, 0.4634, 0.7251, 0.1745, 0.6661, 0.866, 0.5, -3.602e-06, 0.4196, 0.7805, 0.4634, 0.11, 0.1906, 0.9755, 0.7251, 0.1745, 0.6661, 0.11, 0.1906, 0.9755, 0.1907, 0.1101, 0.9755, 0.7251, 0.1745, 0.6661, 0.11, 0.1906, 0.9755, -0.4831, -0.4363, 0.7591, 0.1907, 0.1101, 0.9755, -0.4831, -0.4363, 0.7591, -0.625, -0.1683, 0.7623, 0.1907, 0.1101, 0.9755, -0.1159, -0.6215, -0.7748, 0.1838, -0.983, 8.814e-06, 0.1537, -0.6121, -0.7757, 0.1838, -0.983, 8.814e-06, 0.2802, -0.96, 1.131e-05, 0.1537, -0.6121, -0.7757, 0.1537, -0.6121, -0.7757, 0.2802, -0.96, 1.131e-05, 0.3736, -0.5144, -0.7719, 0.2802, -0.96, 1.131e-05, 0.6277, -0.7785, 1.718e-05, 0.3736, -0.5144, -0.7719, -0.2459, -0.4258, -0.8708, 0.11, 0.1906, -0.9755, -0.8181, -0.4271, -0.3852, 0.11, 0.1906, -0.9755, 0.2028, -0.001326, -0.9792, -0.8181, -0.4271, -0.3852, 0.11, 0.1906, -0.9755, 0.3684, 0.6373, -0.6768, 0.2028, -0.001326, -0.9792, 0.3684, 0.6373, -0.6768, 0.6375, 0.3681, -0.6768, 0.2028, -0.001326, -0.9792, 0.3684, 0.6373, -0.6768, 0.6564, 0.7338, -0.1754, 0.6375, 0.3681, -0.6768, 0.6564, 0.7338, -0.1754, 0.866, 0.5, -3.602e-06, 0.6375, 0.3681, -0.6768, 3.055e-08, 0.9293, 0.3692, 0.1275, 0.7353, 0.6657, 0.6564, 0.7338, -0.1754, 0.1275, 0.7353, 0.6657, 0.4196, 0.7805, 0.4634, 0.6564, 0.7338, -0.1754, 0.1275, 0.7353, 0.6657, -8.364e-06, 0.2201, 0.9755, 0.4196, 0.7805, 0.4634, -8.364e-06, 0.2201, 0.9755, 0.11, 0.1906, 0.9755, 0.4196, 0.7805, 0.4634, -8.364e-06, 0.2201, 0.9755, -0.1179, -0.6328, 0.7653, 0.11, 0.1906, 0.9755, -0.1179, -0.6328, 0.7653, -0.4831, -0.4363, 0.7591, 0.11, 0.1906, 0.9755, 0.3736, -0.5144, -0.7719, 0.6277, -0.7785, 1.718e-05, 0.5188, -0.4145, -0.7477, 0.6277, -0.7785, 1.718e-05, 0.7771, -0.5942, 0.2074, 0.5188, -0.4145, -0.7477, 0.5188, -0.4145, -0.7477, 0.7771, -0.5942, 0.2074, 0.4752, 0.5007, -0.7235, 0.7771, -0.5942, 0.2074, 0.6278, 0.7784, 1.728e-05, 0.4752, 0.5007, -0.7235, -0.1159, -0.6215, -0.7748, 8.468e-06, 0.2201, -0.9755, -0.2459, -0.4258, -0.8708, 8.468e-06, 0.2201, -0.9755, 0.11, 0.1906, -0.9755, -0.2459, -0.4258, -0.8708, 8.468e-06, 0.2201, -0.9755, 0.0001497, 0.7362, -0.6768, 0.11, 0.1906, -0.9755, 0.0001497, 0.7362, -0.6768, 0.3684, 0.6373, -0.6768, 0.11, 0.1906, -0.9755, 0.0001497, 0.7362, -0.6768, 3.055e-08, 0.9293, 0.3692, 0.3684, 0.6373, -0.6768, 3.055e-08, 0.9293, 0.3692, 0.6564, 0.7338, -0.1754, 0.3684, 0.6373, -0.6768, -0.5, 0.866, 0.0001099, -0.368, 0.6377, 0.6767, 3.055e-08, 0.9293, 0.3692, -0.368, 0.6377, 0.6767, 0.1275, 0.7353, 0.6657, 3.055e-08, 0.9293, 0.3692, -0.368, 0.6377, 0.6767, -0.007569, 0.2359, 0.9717, 0.1275, 0.7353, 0.6657, -0.007569, 0.2359, 0.9717, -8.364e-06, 0.2201, 0.9755, 0.1275, 0.7353, 0.6657, -0.007569, 0.2359, 0.9717, -0.1198, -0.473, 0.8729, -8.364e-06, 0.2201, 0.9755, -0.1198, -0.473, 0.8729, -0.1179, -0.6328, 0.7653, -8.364e-06, 0.2201, 0.9755, 0.4752, 0.5007, -0.7235, 0.6278, 0.7784, 1.728e-05, -0.2187, 0.8226, -0.5249, 0.6278, 0.7784, 1.728e-05, 0.2802, 0.9599, 5.69e-05, -0.2187, 0.8226, -0.5249, -0.2187, 0.8226, -0.5249, 0.2802, 0.9599, 5.69e-05, 0.4414, 0.5137, -0.7357, 0.2802, 0.9599, 5.69e-05, -0.1838, 0.983, 8.816e-06, 0.4414, 0.5137, -0.7357, 0.1537, -0.6121, -0.7757, -0.05817, 0.1858, -0.9809, -0.1159, -0.6215, -0.7748, -0.05817, 0.1858, -0.9809, 8.468e-06, 0.2201, -0.9755, -0.1159, -0.6215, -0.7748, -0.05817, 0.1858, -0.9809, -0.3142, 0.6527, -0.6894, 8.468e-06, 0.2201, -0.9755, -0.3142, 0.6527, -0.6894, 0.0001497, 0.7362, -0.6768, 8.468e-06, 0.2201, -0.9755, -0.3142, 0.6527, -0.6894, -0.5, 0.866, 0.0001099, 0.0001497, 0.7362, -0.6768, -0.5, 0.866, 0.0001099, 3.055e-08, 0.9293, 0.3692, 0.0001497, 0.7362, -0.6768, -0.866, 0.5, 0.0001788, -0.6376, 0.3681, 0.6767, -0.5, 0.866, 0.0001099, -0.6376, 0.3681, 0.6767, -0.368, 0.6377, 0.6767, -0.5, 0.866, 0.0001099, -0.6376, 0.3681, 0.6767, -0.1358, 0.1854, 0.9732, -0.368, 0.6377, 0.6767, -0.1358, 0.1854, 0.9732, -0.007569, 0.2359, 0.9717, -0.368, 0.6377, 0.6767, -0.1358, 0.1854, 0.9732, 0.7788, 0.2728, 0.5648, -0.007569, 0.2359, 0.9717, 0.7788, 0.2728, 0.5648, -0.1198, -0.473, 0.8729, -0.007569, 0.2359, 0.9717, 0.4414, 0.5137, -0.7357, -0.1838, 0.983, 8.816e-06, -0.7999, 0.2465, -0.5472, -0.1838, 0.983, 8.816e-06, -0.2802, 0.9599, -3.417e-05, -0.7999, 0.2465, -0.5472, -0.7999, 0.2465, -0.5472, -0.2802, 0.9599, -3.417e-05, -0.1056, 0.8927, -0.4381, -0.2802, 0.9599, -3.417e-05, -0.6278, 0.7784, -3.283e-05, -0.1056, 0.8927, -0.4381, 0.3736, -0.5144, -0.7719, -0.1433, 0.1318, -0.9809, 0.1537, -0.6121, -0.7757, -0.1433, 0.1318, -0.9809, -0.05817, 0.1858, -0.9809, 0.1537, -0.6121, -0.7757, -0.1433, 0.1318, -0.9809, -0.3745, 0.5867, -0.718, -0.05817, 0.1858, -0.9809, -0.3745, 0.5867, -0.718, -0.3142, 0.6527, -0.6894, -0.05817, 0.1858, -0.9809, -0.3745, 0.5867, -0.718, -0.866, 0.5, 0.0001788, -0.3142, 0.6527, -0.6894, -0.866, 0.5, 0.0001788, -0.5, 0.866, 0.0001099, -0.3142, 0.6527, -0.6894, -0.9914, 1.533e-05, 0.131, -0.7362, 1.029e-05, 0.6768, -0.866, 0.5, 0.0001788, -0.7362, 1.029e-05, 0.6768, -0.6376, 0.3681, 0.6767, -0.866, 0.5, 0.0001788, -0.7362, 1.029e-05, 0.6768, -0.2201, -8.501e-06, 0.9755, -0.6376, 0.3681, 0.6767, -0.2201, -8.501e-06, 0.9755, -0.1358, 0.1854, 0.9732, -0.6376, 0.3681, 0.6767, -0.2201, -8.501e-06, 0.9755, 0.5591, -0.4219, 0.7137, -0.1358, 0.1854, 0.9732, 0.5591, -0.4219, 0.7137, 0.7788, 0.2728, 0.5648, -0.1358, 0.1854, 0.9732, -0.8715, 0.4903, -7.061e-05, -0.7174, -0.6163, 0.3249, -0.9012, -0.3709, 0.2242, -0.7174, -0.6163, 0.3249, -0.625, -0.1683, 0.7623, -0.9012, -0.3709, 0.2242, -0.6278, 0.7784, -3.283e-05, -0.8751, 0.1085, 0.4717, -0.8715, 0.4903, -7.061e-05, -0.8751, 0.1085, 0.4717, -0.7174, -0.6163, 0.3249, -0.8715, 0.4903, -7.061e-05, 0.5188, -0.4145, -0.7477, -0.2201, 8.416e-06, -0.9755, 0.3736, -0.5144, -0.7719, -0.2201, 8.416e-06, -0.9755, -0.1433, 0.1318, -0.9809, 0.3736, -0.5144, -0.7719, -0.2201, 8.416e-06, -0.9755, -0.6086, 0.3382, -0.7178, -0.1433, 0.1318, -0.9809, -0.6086, 0.3382, -0.7178, -0.3745, 0.5867, -0.718, -0.1433, 0.1318, -0.9809, -0.6086, 0.3382, -0.7178, -0.9914, 1.533e-05, 0.131, -0.3745, 0.5867, -0.718, -0.9914, 1.533e-05, 0.131, -0.866, 0.5, 0.0001788, -0.3745, 0.5867, -0.718, -0.866, -0.5, -3.387e-06, -0.6375, -0.3681, 0.6768, -0.9914, 1.533e-05, 0.131, -0.6375, -0.3681, 0.6768, -0.7362, 1.029e-05, 0.6768, -0.9914, 1.533e-05, 0.131, -0.6375, -0.3681, 0.6768, -0.1906, -0.11, 0.9755, -0.7362, 1.029e-05, 0.6768, -0.1906, -0.11, 0.9755, -0.2201, -8.501e-06, 0.9755, -0.7362, 1.029e-05, 0.6768, -0.1906, -0.11, 0.9755, 0.4198, 0.5463, 0.7248, -0.2201, -8.501e-06, 0.9755, 0.4198, 0.5463, 0.7248, 0.5591, -0.4219, 0.7137, -0.2201, -8.501e-06, 0.9755, -0.2802, -0.96, -1.378e-06, -0.4831, -0.4363, 0.7591, 0.1838, -0.983, 8.814e-06, -0.4831, -0.4363, 0.7591, -0.1179, -0.6328, 0.7653, 0.1838, -0.983, 8.814e-06, -0.9012, -0.3709, 0.2242, -0.625, -0.1683, 0.7623, -0.2802, -0.96, -1.378e-06, -0.625, -0.1683, 0.7623, -0.4831, -0.4363, 0.7591, -0.2802, -0.96, -1.378e-06, 0.4752, 0.5007, -0.7235, -0.1906, -0.11, -0.9755, 0.5188, -0.4145, -0.7477, -0.1906, -0.11, -0.9755, -0.2201, 8.416e-06, -0.9755, 0.5188, -0.4145, -0.7477, -0.1906, -0.11, -0.9755, -0.6375, -0.368, -0.6768, -0.2201, 8.416e-06, -0.9755, -0.6375, -0.368, -0.6768, -0.6086, 0.3382, -0.7178, -0.2201, 8.416e-06, -0.9755, -0.6375, -0.368, -0.6768, -0.866, -0.5, -3.387e-06, -0.6086, 0.3382, -0.7178, -0.866, -0.5, -3.387e-06, -0.9914, 1.533e-05, 0.131, -0.6086, 0.3382, -0.7178, -0.5001, -0.8614, 0.08884, -0.6497, -0.4105, 0.6399, -0.866, -0.5, -3.387e-06, -0.6497, -0.4105, 0.6399, -0.6375, -0.3681, 0.6768, -0.866, -0.5, -3.387e-06, -0.6497, -0.4105, 0.6399, -0.2006, -0.1245, 0.9717, -0.6375, -0.3681, 0.6768, -0.2006, -0.1245, 0.9717, -0.1906, -0.11, 0.9755, -0.6375, -0.3681, 0.6768, -0.2006, -0.1245, 0.9717, 0.7218, 0.3953, 0.5681, -0.1906, -0.11, 0.9755, 0.7218, 0.3953, 0.5681, 0.4198, 0.5463, 0.7248, -0.1906, -0.11, 0.9755, 0.2802, -0.96, 1.131e-05, -0.1198, -0.473, 0.8729, 0.6277, -0.7785, 1.718e-05, -0.1198, -0.473, 0.8729, 0.7788, 0.2728, 0.5648, 0.6277, -0.7785, 1.718e-05, 0.1838, -0.983, 8.814e-06, -0.1179, -0.6328, 0.7653, 0.2802, -0.96, 1.131e-05, -0.1179, -0.6328, 0.7653, -0.1198, -0.473, 0.8729, 0.2802, -0.96, 1.131e-05, -0.2187, 0.8226, -0.5249, -0.03112, -0.2534, -0.9669, 0.4752, 0.5007, -0.7235, -0.03112, -0.2534, -0.9669, -0.1906, -0.11, -0.9755, 0.4752, 0.5007, -0.7235, -0.03112, -0.2534, -0.9669, -0.2098, -0.7456, -0.6325, -0.1906, -0.11, -0.9755, -0.2098, -0.7456, -0.6325, -0.6375, -0.368, -0.6768, -0.1906, -0.11, -0.9755, -0.2098, -0.7456, -0.6325, -0.5001, -0.8614, 0.08884, -0.6375, -0.368, -0.6768, -0.5001, -0.8614, 0.08884, -0.866, -0.5, -3.387e-06, -0.6375, -0.368, -0.6768, 5.647e-08, -1.0, 0.0004625, -0.2826, -0.7003, 0.6555, -0.5001, -0.8614, 0.08884, -0.2826, -0.7003, 0.6555, -0.6497, -0.4105, 0.6399, -0.5001, -0.8614, 0.08884, -0.2826, -0.7003, 0.6555, -0.01852, -0.3439, 0.9388, -0.6497, -0.4105, 0.6399, -0.01852, -0.3439, 0.9388, -0.2006, -0.1245, 0.9717, -0.6497, -0.4105, 0.6399, -0.01852, -0.3439, 0.9388, 0.2631, 0.9322, 0.2486, -0.2006, -0.1245, 0.9717, 0.2631, 0.9322, 0.2486, 0.7218, 0.3953, 0.5681, -0.2006, -0.1245, 0.9717, 0.7771, -0.5942, 0.2074, 0.5591, -0.4219, 0.7137, 0.6278, 0.7784, 1.728e-05, 0.5591, -0.4219, 0.7137, 0.4198, 0.5463, 0.7248, 0.6278, 0.7784, 1.728e-05, 0.6277, -0.7785, 1.718e-05, 0.7788, 0.2728, 0.5648, 0.7771, -0.5942, 0.2074, 0.7788, 0.2728, 0.5648, 0.5591, -0.4219, 0.7137, 0.7771, -0.5942, 0.2074, 0.4414, 0.5137, -0.7357, -0.1025, -0.175, -0.9792, -0.2187, 0.8226, -0.5249, -0.1025, -0.175, -0.9792, -0.03112, -0.2534, -0.9669, -0.2187, 0.8226, -0.5249, -0.1025, -0.175, -0.9792, -0.2001, -0.6727, -0.7123, -0.03112, -0.2534, -0.9669, -0.2001, -0.6727, -0.7123, -0.2098, -0.7456, -0.6325, -0.03112, -0.2534, -0.9669, -0.2001, -0.6727, -0.7123, 5.647e-08, -1.0, 0.0004625, -0.2098, -0.7456, -0.6325, 5.647e-08, -1.0, 0.0004625, -0.5001, -0.8614, 0.08884, -0.2098, -0.7456, -0.6325, 0.5, -0.866, 0.0001657, 0.3681, -0.6376, 0.6767, 5.647e-08, -1.0, 0.0004625, 0.3681, -0.6376, 0.6767, -0.2826, -0.7003, 0.6555, 5.647e-08, -1.0, 0.0004625, 0.3681, -0.6376, 0.6767, 0.1101, -0.1907, 0.9754, -0.2826, -0.7003, 0.6555, 0.1101, -0.1907, 0.9754, -0.01852, -0.3439, 0.9388, -0.2826, -0.7003, 0.6555, 0.1101, -0.1907, 0.9754, -0.4315, 0.4973, 0.7527, -0.01852, -0.3439, 0.9388, -0.4315, 0.4973, 0.7527, 0.2631, 0.9322, 0.2486, -0.01852, -0.3439, 0.9388, 0.2802, 0.9599, 5.69e-05, 0.7218, 0.3953, 0.5681, -0.1838, 0.983, 8.816e-06, 0.7218, 0.3953, 0.5681, 0.2631, 0.9322, 0.2486, -0.1838, 0.983, 8.816e-06, 0.6278, 0.7784, 1.728e-05, 0.4198, 0.5463, 0.7248, 0.2802, 0.9599, 5.69e-05, 0.4198, 0.5463, 0.7248, 0.7218, 0.3953, 0.5681, 0.2802, 0.9599, 5.69e-05, -0.7999, 0.2465, -0.5472, 0.1101, -0.1903, -0.9755, 0.4414, 0.5137, -0.7357, 0.1101, -0.1903, -0.9755, -0.1025, -0.175, -0.9792, 0.4414, 0.5137, -0.7357, 0.1101, -0.1903, -0.9755, 0.3679, -0.6377, -0.6768, -0.1025, -0.175, -0.9792, 0.3679, -0.6377, -0.6768, -0.2001, -0.6727, -0.7123, -0.1025, -0.175, -0.9792, 0.3679, -0.6377, -0.6768, 0.5, -0.866, 0.0001657, -0.2001, -0.6727, -0.7123, 0.5, -0.866, 0.0001657, 5.647e-08, -1.0, 0.0004625, -0.2001, -0.6727, -0.7123, 0.866, -0.5, 3.737e-06, 0.6375, -0.3682, 0.6768, 0.5, -0.866, 0.0001657, 0.6375, -0.3682, 0.6768, 0.3681, -0.6376, 0.6767, 0.5, -0.866, 0.0001657, 0.6375, -0.3682, 0.6768, 0.1246, -0.2006, 0.9717, 0.3681, -0.6376, 0.6767, 0.1246, -0.2006, 0.9717, 0.1101, -0.1907, 0.9754, 0.3681, -0.6376, 0.6767, 0.1246, -0.2006, 0.9717, -0.8751, 0.1085, 0.4717, 0.1101, -0.1907, 0.9754, -0.8751, 0.1085, 0.4717, -0.4315, 0.4973, 0.7527, 0.1101, -0.1907, 0.9754, -0.2802, 0.9599, -3.417e-05, -0.4315, 0.4973, 0.7527, -0.6278, 0.7784, -3.283e-05, -0.4315, 0.4973, 0.7527, -0.8751, 0.1085, 0.4717, -0.6278, 0.7784, -3.283e-05, -0.1838, 0.983, 8.816e-06, 0.2631, 0.9322, 0.2486, -0.2802, 0.9599, -3.417e-05, 0.2631, 0.9322, 0.2486, -0.4315, 0.4973, 0.7527, -0.2802, 0.9599, -3.417e-05, -0.1056, 0.8927, -0.4381, 0.2233, 0.06509, -0.9726, -0.7999, 0.2465, -0.5472, 0.2233, 0.06509, -0.9726, 0.1101, -0.1903, -0.9755, -0.7999, 0.2465, -0.5472, 0.2233, 0.06509, -0.9726, 0.5984, -0.4081, -0.6895, 0.1101, -0.1903, -0.9755, 0.5984, -0.4081, -0.6895, 0.3679, -0.6377, -0.6768, 0.1101, -0.1903, -0.9755, 0.5984, -0.4081, -0.6895, 0.866, -0.5, 3.737e-06, 0.3679, -0.6377, -0.6768, 0.866, -0.5, 3.737e-06, 0.5, -0.866, 0.0001657, 0.3679, -0.6377, -0.6768, 1.0, 1.129e-08, -2.258e-08, 0.7362, 8.048e-07, 0.6767, 0.866, -0.5, 3.737e-06, 0.7362, 8.048e-07, 0.6767, 0.6375, -0.3682, 0.6768, 0.866, -0.5, 3.737e-06, 0.7362, 8.048e-07, 0.6767, 0.1237, 0.02466, 0.992, 0.6375, -0.3682, 0.6768, 0.1237, 0.02466, 0.992, 0.1246, -0.2006, 0.9717, 0.6375, -0.3682, 0.6768, 0.1237, 0.02466, 0.992, -0.7174, -0.6163, 0.3249, 0.1246, -0.2006, 0.9717, -0.7174, -0.6163, 0.3249, -0.8751, 0.1085, 0.4717, 0.1246, -0.2006, 0.9717, -0.8181, -0.4271, -0.3852, -0.9012, -0.3709, 0.2242, -0.2459, -0.4258, -0.8708, -0.9012, -0.3709, 0.2242, -0.2802, -0.96, -1.378e-06, -0.2459, -0.4258, -0.8708, -0.3025, 0.7576, -0.5785, -0.8715, 0.4903, -7.061e-05, -0.8181, -0.4271, -0.3852, -0.8715, 0.4903, -7.061e-05, -0.9012, -0.3709, 0.2242, -0.8181, -0.4271, -0.3852, -0.3025, 0.7576, -0.5785, 0.02931, 0.1033, -0.9942, -0.1056, 0.8927, -0.4381, 0.02931, 0.1033, -0.9942, 0.2233, 0.06509, -0.9726, -0.1056, 0.8927, -0.4381, 0.02931, 0.1033, -0.9942, 0.6961, -9.162e-07, -0.7179, 0.2233, 0.06509, -0.9726, 0.6961, -9.162e-07, -0.7179, 0.5984, -0.4081, -0.6895, 0.2233, 0.06509, -0.9726, 0.6961, -9.162e-07, -0.7179, 1.0, 1.129e-08, -2.258e-08, 0.5984, -0.4081, -0.6895, 1.0, 1.129e-08, -2.258e-08, 0.866, -0.5, 3.737e-06, 0.5984, -0.4081, -0.6895, 0.0, 0.0, 1.0, 0.0, 0.0, 1.0, 0.0, 0.0, 1.0, 0.0, 0.0, 1.0, 0.0, 0.0, 1.0, 0.0, 0.0, 1.0, 0.0, 0.0, 1.0, 0.0, 0.0, 1.0, 0.0, 0.0, 1.0, 0.0, 0.0, 1.0, 0.0, 0.0, 1.0, 0.0, 0.0, 1.0, 0.0, 0.0, 1.0, 0.0, 0.0, 1.0, 0.0, 0.0, 1.0, 0.0, 0.0, 1.0, 0.0, 0.0, 1.0, 0.0, 0.0, 1.0, 0.0, 0.0, 1.0, 0.0, 0.0, 1.0, 0.0, 0.0, 1.0, 0.0, 0.0, 1.0, 0.0, 0.0, 1.0, 0.0, 0.0, 1.0, 0.0, 0.0, 1.0, 0.0, 0.0, 1.0, 0.0, 0.0, 1.0, 0.0, 0.0, 1.0, 0.0, 0.0, 1.0, 0.0, 0.0, 1.0, 0.0, 0.0, 1.0, 0.0, 0.0, 1.0, 0.0, 0.0, 1.0, 0.0, 0.0, 1.0, 0.0, 0.0, 1.0, 0.0, 0.0, 1.0, 0.0, 0.0, 1.0, 0.0, 0.0, 1.0, 0.0, 0.0, 1.0, 0.0, 0.0, 1.0, 0.0, 0.0, 1.0, 0.0, 0.0, 1.0, 0.0, 0.0, 1.0, 0.0, 0.0, 1.0, 0.0, 0.0, 1.0, 0.0, 0.0, 1.0, 0.0, 0.0, 1.0, 0.0, 0.0, 1.0])] * 3)])

# ---- objects
ob_goalgate = bpy.data.objects.new('GoalGate', me_goalgate)
ob_goalring = bpy.data.objects.new('GoalRing', me_goalring)

# ---- transforms, parenting, visibility, modifiers, constraints
ob_goalgate.location = (0.0, 0.0, 0.0)
ob_goalgate.rotation_mode = 'QUATERNION'
ob_goalgate.rotation_quaternion = (1.0, 0.0, 0.0, 0.0)
ob_goalring.location = (0.0, 0.0, 0.0)
ob_goalring.rotation_mode = 'QUATERNION'
ob_goalring.rotation_quaternion = (1.0, 0.0, 0.0, 0.0)

# ---- collection membership
scene.collection.objects.link(ob_goalgate)
scene.collection.objects.link(ob_goalring)

# ---- scene / render settings (as saved in the file)
scene.frame_start = 1; scene.frame_end = 250; scene.frame_set(1)
scene.render.engine = 'BLENDER_EEVEE_NEXT'
scene.cycles.sampling_pattern = 'TABULATED_SOBOL'
bpy.context.view_layer.update()

# ---- added for rendering (the .blend has no active camera and no usable light): camera, sun
cam_auto = bpy.data.cameras.new('AutoCamera')
cam_auto.lens = 50.0
cam_auto.sensor_width = 36.0
cam_auto.clip_end = 1000.0
ob_auto_camera = bpy.data.objects.new('AutoCamera', cam_auto)
scene.collection.objects.link(ob_auto_camera)
ob_auto_camera.location = (7.41708, -8.90053, 7.62119)
ob_auto_camera.rotation_euler = (1.09748, -7.21219e-08, 0.694738)
scene.camera = ob_auto_camera
light_auto_sun = bpy.data.lights.new('AutoSun', 'SUN')
light_auto_sun.energy = 3.0
light_auto_sun.angle = 0.0523599
ob_auto_sun = bpy.data.objects.new('AutoSun', light_auto_sun)
scene.collection.objects.link(ob_auto_sun)
ob_auto_sun.rotation_euler = (0.872665, 0.174533, 0.523599)
bpy.context.view_layer.update()
